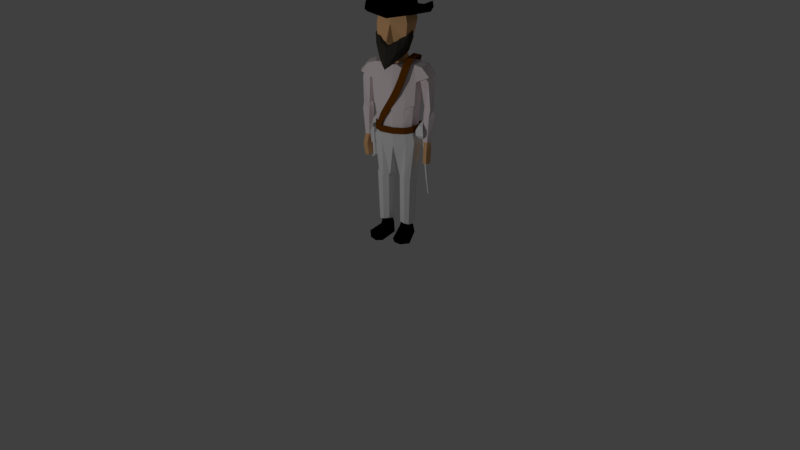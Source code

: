 # Source: cowboy.blend  (saved by Blender 2.77.0; exported with 4.5.12 LTS)
import bpy
from mathutils import Matrix  # noqa: F401  (used for matrix-valued properties, if any)

bpy.ops.wm.read_factory_settings(use_empty=True)
scene = bpy.context.scene
scene.name = 'Scene'

# ---- collections
col_collection_1 = bpy.data.collections.new('Collection 1'); scene.collection.children.link(col_collection_1)

# ---- materials (node trees are filled in below, after node groups)
mat_vest = bpy.data.materials.new('Vest')
mat_vest.alpha_threshold = 0.0
mat_vest.use_transparent_shadow = False
mat_vest.diffuse_color = (0.8971, 0.7892, 0.8137, 1.0)
mat_vest.roughness = 0.5
mat_vest.specular_intensity = 0.0
mat_skin = bpy.data.materials.new('Skin')
mat_skin.alpha_threshold = 0.0
mat_skin.use_transparent_shadow = False
mat_skin.diffuse_color = (0.814, 0.4642, 0.2177, 1.0)
mat_skin.roughness = 0.5
mat_skin.specular_intensity = 0.0
mat_beard = bpy.data.materials.new('Beard')
mat_beard.alpha_threshold = 0.0
mat_beard.use_transparent_shadow = False
mat_beard.diffuse_color = (0.04696, 0.04399, 0.03575, 1.0)
mat_beard.roughness = 0.5
mat_beard.specular_intensity = 0.0
mat_hat = bpy.data.materials.new('Hat')
mat_hat.alpha_threshold = 0.0
mat_hat.use_transparent_shadow = False
mat_hat.diffuse_color = (0.0, 0.0, 0.0, 1.0)
mat_hat.roughness = 0.5
mat_hat.specular_intensity = 0.0
mat_belt = bpy.data.materials.new('Belt')
mat_belt.alpha_threshold = 0.0
mat_belt.use_transparent_shadow = False
mat_belt.diffuse_color = (0.1626, 0.0481, 0.0, 1.0)
mat_belt.roughness = 0.5
mat_belt.specular_intensity = 0.0
mat_sabre = bpy.data.materials.new('Sabre')
mat_sabre.alpha_threshold = 0.0
mat_sabre.use_transparent_shadow = False
mat_sabre.diffuse_color = (0.9551, 0.9551, 0.9551, 1.0)
mat_sabre.roughness = 0.5
mat_gun = bpy.data.materials.new('Gun')
mat_gun.alpha_threshold = 0.0
mat_gun.use_transparent_shadow = False
mat_gun.roughness = 0.5
mat_pants = bpy.data.materials.new('Pants')
mat_pants.alpha_threshold = 0.0
mat_pants.use_transparent_shadow = False
mat_pants.diffuse_color = (0.7743, 0.7743, 0.7743, 1.0)
mat_pants.roughness = 0.5
mat_pants.specular_intensity = 0.0
mat_boots = bpy.data.materials.new('Boots')
mat_boots.alpha_threshold = 0.0
mat_boots.use_transparent_shadow = False
mat_boots.diffuse_color = (0.0, 0.0, 0.0, 1.0)
mat_boots.roughness = 0.5
mat_boots.specular_intensity = 0.0

# ---- material node trees

# ---- world
world_world = bpy.data.worlds.new('World'); scene.world = world_world
world_world.color = (0.05088, 0.05088, 0.05088)
world_world.use_sun_shadow = False
world_world.sun_shadow_jitter_overblur = 0.0
world_world.cycles.sampling_method = 'MANUAL'

# ---- cameras
cam_camera = bpy.data.cameras.new('Camera')
cam_camera.clip_end = 100.0
cam_camera.lens = 35.0
cam_camera.sensor_width = 32.0
cam_camera.sensor_height = 18.0
cam_camera.ortho_scale = 7.314
cam_camera.dof.focus_distance = 0.0
cam_camera.dof.aperture_fstop = 128.0

# ---- lights
light_lamp = bpy.data.lights.new('Lamp', 'POINT')
light_lamp.transmission_factor = 0.0
light_lamp.cutoff_distance = 30.0
light_lamp.energy = 800.0
light_lamp.shadow_buffer_clip_start = 1.001
light_lamp.shadow_soft_size = 0.1
light_lamp.shadow_maximum_resolution = 0.006
light_lamp.use_absolute_resolution = True

# ---- meshes
me_plane_001 = bpy.data.meshes.new('Plane.001')
me_plane_001.from_pydata([], [], [])
me_plane_001.use_remesh_preserve_volume = False
me_plane_001.use_remesh_preserve_attributes = False
me_plane_001.use_mirror_vertex_groups = False
me_plane_001.update()
me_plane_002 = bpy.data.meshes.new('Plane.002')
me_plane_002.from_pydata([(0.0, 0.0, 0.0)], [], [])
me_plane_002.use_remesh_preserve_volume = False
me_plane_002.use_remesh_preserve_attributes = False
me_plane_002.use_mirror_vertex_groups = False
me_plane_002.update()
me_cube_013 = bpy.data.meshes.new('Cube.013')
me_cube_013.from_pydata([(0.1826, 0.2798, 0.5182), (0.2185, -0.2721, 0.5182), (0.4422, 0.006315, 0.5164), (0.3882, -0.2047, 0.518), (0.3832, 0.2136, 0.5288), (0.2129, 0.006793, -0.08178), (0.1771, -0.2283, -0.04474), (0.2053, 0.1916, -0.02442), (0.3983, 0.006793, -0.03925), (0.3514, 0.1645, -0.02869), (0.3166, -0.1432, -0.05072), (-0.1826, 0.2798, 0.5182), (-0.2185, -0.2721, 0.5182), (4.927e-09, 0.006316, 0.5513), (-0.4422, 0.006315, 0.5164), (-0.3882, -0.2047, 0.518), (-0.3832, 0.2136, 0.5288), (4.673e-09, 0.2798, 0.5513), (5.221e-09, -0.309, 0.5513), (-0.2129, 0.006793, -0.08178), (-0.1771, -0.2283, -0.04474), (-0.2053, 0.1916, -0.02442), (-0.3983, 0.006793, -0.03925), (5.828e-09, 0.006793, -0.08178), (-0.3514, 0.1645, -0.02869), (-0.3166, -0.1432, -0.05072), (5.552e-09, 0.2312, -0.03476), (6.006e-09, -0.257, -0.03475)], [], [(17, 0, 7, 26), (3, 1, 6, 10), (23, 26, 7, 5), (27, 23, 5, 6), (4, 2, 8, 9), (6, 5, 8, 10), (5, 7, 9, 8), (1, 18, 27, 6), (2, 3, 10, 8), (0, 4, 9, 7), (17, 26, 21, 11), (15, 25, 20, 12), (23, 19, 21, 26), (27, 20, 19, 23), (18, 27, 23, 13), (16, 24, 22, 14), (20, 25, 22, 19), (19, 22, 24, 21), (12, 20, 27, 18), (14, 22, 25, 15), (11, 21, 24, 16), (13, 23, 26, 17)])
me_cube_013.materials.append(mat_vest)
me_cube_013.use_remesh_preserve_volume = False
me_cube_013.use_remesh_preserve_attributes = False
me_cube_013.use_mirror_vertex_groups = False
me_cube_013.update()
me_cube_012 = bpy.data.meshes.new('Cube.012')
me_cube_012.from_pydata([(0.3664, -0.1959, 0.7462), (0.3947, 0.1625, 0.7379), (0.1542, 0.03765, 0.7841), (0.4278, 0.0005692, 0.7794), (0.2208, 0.2282, 0.753), (0.2119, -0.2242, 0.753), (0.2293, 0.03765, 0.7916), (0.3832, 0.2142, 0.01997), (0.3882, -0.2041, 0.009146), (0.4422, 0.006961, 0.05333), (0.2185, -0.2715, -0.05774), (0.1826, 0.2804, -0.05774), (0.4115, 0.2242, 0.4536), (0.4167, -0.2136, 0.4422), (0.4747, 0.007258, 0.4705), (0.2191, -0.2841, 0.4636), (0.1815, 0.2934, 0.4636), (0.546, -0.006727, 0.735), (0.5133, -0.1891, 0.6992), (0.5328, 0.1587, 0.7046), (0.6391, 0.1606, 0.5207), (0.6484, -0.1857, 0.5358), (0.7227, 0.003452, 0.5385), (-3.016e-08, -0.2524, 0.7256), (-3.039e-08, 0.2282, 0.7256), (-0.3664, -0.1959, 0.7462), (-0.3947, 0.1625, 0.7379), (-0.1542, 0.03765, 0.7841), (-0.4278, 0.0005692, 0.7794), (-0.2208, 0.2282, 0.753), (-0.2119, -0.2242, 0.753), (-0.2293, 0.03765, 0.7916), (-2.862e-08, -0.3084, -0.07962), (-2.889e-08, 0.2804, -0.07962), (-0.3832, 0.2142, -0.001389), (-0.3882, -0.2041, -0.01221), (-0.4422, 0.006961, 0.05333), (-0.2185, -0.2715, -0.04553), (-0.1826, 0.2804, -0.04554), (-2.963e-08, -0.3227, 0.4619), (-2.992e-08, 0.2934, 0.4619), (-0.4115, 0.2242, 0.4536), (-0.4167, -0.2136, 0.4422), (-0.4747, 0.007258, 0.4705), (-0.2191, -0.2841, 0.4636), (-0.1815, 0.2934, 0.4636), (-0.546, -0.006727, 0.735), (-0.5133, -0.1891, 0.6992), (-0.5328, 0.1587, 0.7046), (-0.6391, 0.1606, 0.5207), (-0.6484, -0.1857, 0.5358), (-0.7227, 0.003452, 0.5385)], [], [(6, 4, 24, 2), (5, 6, 2, 23), (0, 3, 6, 5), (3, 1, 4, 6), (40, 16, 11, 33), (13, 15, 10, 8), (12, 14, 9, 7), (15, 39, 32, 10), (14, 13, 8, 9), (16, 12, 7, 11), (4, 1, 12, 16), (3, 0, 18, 17), (5, 23, 39, 15), (12, 1, 19, 20), (0, 5, 15, 13), (24, 4, 16, 40), (17, 18, 21, 22), (19, 17, 22, 20), (0, 13, 21, 18), (14, 12, 20, 22), (13, 14, 22, 21), (1, 3, 17, 19), (31, 27, 24, 29), (30, 23, 27, 31), (25, 30, 31, 28), (28, 31, 29, 26), (40, 33, 38, 45), (42, 35, 37, 44), (41, 34, 36, 43), (44, 37, 32, 39), (43, 36, 35, 42), (45, 38, 34, 41), (29, 45, 41, 26), (28, 46, 47, 25), (30, 44, 39, 23), (41, 49, 48, 26), (25, 42, 44, 30), (24, 40, 45, 29), (46, 51, 50, 47), (48, 49, 51, 46), (25, 47, 50, 42), (43, 51, 49, 41), (42, 50, 51, 43), (26, 48, 46, 28), (34, 38, 35, 36), (38, 33, 37, 35), (33, 11, 32, 37), (32, 11, 7, 10), (10, 7, 9, 8)])
me_cube_012.materials.append(mat_vest)
me_cube_012.use_remesh_preserve_volume = False
me_cube_012.use_remesh_preserve_attributes = False
me_cube_012.use_mirror_vertex_groups = False
me_cube_012.update()
me_cube_015 = bpy.data.meshes.new('Cube.015')
me_cube_015.from_pydata([(0.06508, -0.1911, 0.06473), (0.03924, 0.1442, 0.05503), (0.02892, -0.007345, 0.0932), (0.02982, 0.2018, -0.2123), (-0.01655, -0.1535, -0.1583), (0.04588, -0.001088, -0.1953), (-0.1116, -0.01417, 0.04127), (-0.0786, -0.1456, 0.01006), (-0.09714, 0.1205, 0.01379), (-0.1465, 0.1219, -0.1624), (-0.1554, -0.143, -0.1488), (-0.2176, -0.004648, -0.1504), (-0.07042, -0.05582, -0.6492), (-0.03985, 0.004073, -0.6389), (-0.03061, 0.08779, -0.6549), (-0.1679, -0.08608, -0.6558), (-0.2034, 0.002803, -0.6588), (-0.1301, 0.09063, -0.6677)], [], [(2, 6, 7, 0), (3, 9, 8, 1), (6, 11, 10, 7), (8, 9, 11, 6), (0, 7, 10, 4), (11, 16, 15, 10), (4, 12, 13, 5), (1, 8, 6, 2), (10, 15, 12, 4), (9, 17, 16, 11), (3, 14, 17, 9), (5, 13, 14, 3), (1, 2, 5, 3), (2, 0, 4, 5), (15, 16, 17, 12), (13, 12, 17, 14)])
_uv = me_cube_015.uv_layers.new(name='UVMap')
_uv.uv.foreach_set('vector', [0.5199, 0.01889, 0.5199, 0.4652, 0.9662, 0.4652, 0.9662, 0.01889, 0.5199, 0.01889, 0.5199, 0.4652, 0.9662, 0.4652, 0.9662, 0.01889, 0.5199, 0.01889, 0.5199, 0.4652, 0.9662, 0.4652, 0.9662, 0.01889, 0.5199, 0.01889, 0.5199, 0.4652, 0.9662, 0.4652, 0.9662, 0.01889, 0.5199, 0.01889, 0.5199, 0.4652, 0.9662, 0.4652, 0.9662, 0.01889, 0.5199, 0.01889, 0.5199, 0.4652, 0.9662, 0.4652, 0.9662, 0.01889, 0.5199, 0.01889, 0.5199, 0.4652, 0.9662, 0.4652, 0.9662, 0.01889, 0.5199, 0.01889, 0.5199, 0.4652, 0.9662, 0.4652, 0.9662, 0.01889, 0.5199, 0.01889, 0.5199, 0.4652, 0.9662, 0.4652, 0.9662, 0.01889, 0.5199, 0.01889, 0.5199, 0.4652, 0.9662, 0.4652, 0.9662, 0.01889, 0.5199, 0.01889, 0.5199, 0.4652, 0.9662, 0.4652, 0.9662, 0.01889, 0.5199, 0.01889, 0.5199, 0.4652, 0.9662, 0.4652, 0.9662, 0.01889, 0.9662, 0.01889, 0.9662, 0.01889, 0.5199, 0.01889, 0.5199, 0.01889, 0.9662, 0.01889, 0.5199, 0.01889, 0.5199, 0.01889, 0.5199, 0.01889, 0.5199, 0.4652, 0.9662, 0.4652, 0.5199, 0.4652, 0.9662, 0.4652, 0.5199, 0.4652, 0.9662, 0.4652, 0.9662, 0.4652, 0.9662, 0.4652])
me_cube_015.materials.append(mat_vest)
me_cube_015.use_remesh_preserve_volume = False
me_cube_015.use_remesh_preserve_attributes = False
me_cube_015.use_mirror_vertex_groups = False
me_cube_015.update()
me_cube_014 = bpy.data.meshes.new('Cube.014')
me_cube_014.from_pydata([(0.03865, -0.03077, 0.01171), (0.07642, 0.005732, 0.02617), (0.05061, 0.08945, 0.009562), (-0.06467, -0.08379, 0.01341), (-0.09967, 0.003831, -0.002927), (-0.05558, 0.09758, 0.01049), (0.04211, -0.09575, -0.5898), (0.07794, -0.02405, -0.5887), (0.05884, 0.052, -0.6016), (-0.02534, -0.1047, -0.5972), (-0.06584, -0.02436, -0.5841), (-0.01858, 0.05945, -0.5967), (0.09593, 0.007567, -0.1285), (0.04449, -0.09851, -0.13), (-0.05234, -0.1117, -0.1406), (-0.1288, 0.00675, -0.1342), (-0.04264, 0.1311, -0.1402), (0.06851, 0.1201, -0.1472)], [], [(14, 9, 6, 13), (13, 6, 7, 12), (16, 11, 10, 15), (12, 7, 8, 17), (17, 8, 11, 16), (15, 10, 9, 14), (4, 15, 14, 3), (2, 17, 16, 5), (1, 12, 17, 2), (5, 16, 15, 4), (0, 13, 12, 1), (3, 14, 13, 0), (7, 6, 11, 8), (10, 11, 6, 9), (1, 2, 5, 0), (4, 3, 0, 5)])
_uv = me_cube_014.uv_layers.new(name='UVMap')
_uv.uv.foreach_set('vector', [0.5199, 0.01889, 0.5199, 0.4652, 0.9662, 0.4652, 0.9662, 0.01889, 0.5199, 0.01889, 0.5199, 0.4652, 0.9662, 0.4652, 0.9662, 0.01889, 0.5199, 0.01889, 0.5199, 0.4652, 0.9662, 0.4652, 0.9662, 0.01889, 0.5199, 0.01889, 0.5199, 0.4652, 0.9662, 0.4652, 0.9662, 0.01889, 0.5199, 0.01889, 0.5199, 0.4652, 0.9662, 0.4652, 0.9662, 0.01889, 0.5199, 0.01889, 0.5199, 0.4652, 0.9662, 0.4652, 0.9662, 0.01889, 0.5199, 0.01889, 0.5199, 0.4652, 0.9662, 0.4652, 0.9662, 0.01889, 0.5199, 0.01889, 0.5199, 0.4652, 0.9662, 0.4652, 0.9662, 0.01889, 0.5199, 0.01889, 0.5199, 0.4652, 0.9662, 0.4652, 0.9662, 0.01889, 0.5199, 0.01889, 0.5199, 0.4652, 0.9662, 0.4652, 0.9662, 0.01889, 0.5199, 0.01889, 0.5199, 0.4652, 0.9662, 0.4652, 0.9662, 0.01889, 0.5199, 0.01889, 0.5199, 0.4652, 0.9662, 0.4652, 0.9662, 0.01889, 0.5199, 0.4652, 0.5199, 0.4652, 0.9662, 0.4652, 0.9662, 0.4652, 0.9662, 0.4652, 0.5199, 0.4652, 0.5199, 0.4652, 0.5199, 0.4652, 0.5199, 0.01889, 0.9662, 0.01889, 0.9662, 0.01889, 0.5199, 0.01889, 0.9662, 0.01889, 0.5199, 0.01889, 0.5199, 0.01889, 0.5199, 0.01889])
me_cube_014.materials.append(mat_vest)
me_cube_014.use_remesh_preserve_volume = False
me_cube_014.use_remesh_preserve_attributes = False
me_cube_014.use_mirror_vertex_groups = False
me_cube_014.update()
me_cube_004 = bpy.data.meshes.new('Cube.004')
me_cube_004.from_pydata([(0.03607, -0.06822, 0.01832), (0.0719, 0.003473, 0.01942), (0.0528, 0.07952, 0.006506), (-0.03138, -0.07715, 0.01094), (-0.07188, 0.003163, 0.02401), (-0.02462, 0.08698, 0.01139), (0.01981, -0.1287, -0.1477), (0.05586, 0.002788, -0.1403), (0.03421, 0.1033, -0.1296), (-0.04699, -0.1456, -0.1556), (-0.08798, 0.002864, -0.1412), (-0.04314, 0.1182, -0.1273), (0.03607, -0.08822, -0.3853), (0.07213, 0.001544, -0.3808), (0.0535, 0.09676, -0.3617), (-0.03072, -0.09956, -0.3928), (-0.07171, 0.001616, -0.3817), (-0.02392, 0.1072, -0.36)], [], [(4, 10, 9, 3), (2, 8, 11, 5), (10, 16, 15, 9), (8, 14, 17, 11), (0, 6, 7, 1), (3, 9, 6, 0), (5, 11, 10, 4), (1, 7, 8, 2), (13, 16, 17, 14), (12, 15, 16, 13), (6, 12, 13, 7), (9, 15, 12, 6), (11, 17, 16, 10), (7, 13, 14, 8), (1, 4, 3, 0), (2, 5, 4, 1)])
_uv = me_cube_004.uv_layers.new(name='UVMap')
_uv.uv.foreach_set('vector', [0.5199, 0.01889, 0.5199, 0.4652, 0.9662, 0.4652, 0.9662, 0.01889, 0.5199, 0.01889, 0.5199, 0.4652, 0.9662, 0.4652, 0.9662, 0.01889, 0.5199, 0.01889, 0.5199, 0.4652, 0.9662, 0.4652, 0.9662, 0.01889, 0.5199, 0.01889, 0.5199, 0.4652, 0.9662, 0.4652, 0.9662, 0.01889, 0.5199, 0.01889, 0.5199, 0.4652, 0.9662, 0.4652, 0.9662, 0.01889, 0.5199, 0.01889, 0.5199, 0.4652, 0.9662, 0.4652, 0.9662, 0.01889, 0.5199, 0.01889, 0.5199, 0.4652, 0.9662, 0.4652, 0.9662, 0.01889, 0.5199, 0.01889, 0.5199, 0.4652, 0.9662, 0.4652, 0.9662, 0.01889, 0.5199, 0.01889, 0.5199, 0.4652, 0.9662, 0.4652, 0.9662, 0.01889, 0.5199, 0.01889, 0.5199, 0.4652, 0.9662, 0.4652, 0.9662, 0.01889, 0.5199, 0.01889, 0.5199, 0.4652, 0.9662, 0.4652, 0.9662, 0.01889, 0.5199, 0.01889, 0.5199, 0.4652, 0.9662, 0.4652, 0.9662, 0.01889, 0.5199, 0.01889, 0.5199, 0.4652, 0.9662, 0.4652, 0.9662, 0.01889, 0.5199, 0.01889, 0.5199, 0.4652, 0.9662, 0.4652, 0.9662, 0.01889, 0.9662, 0.01889, 0.5199, 0.01889, 0.9662, 0.01889, 0.9662, 0.01889, 0.5199, 0.01889, 0.9662, 0.01889, 0.9662, 0.01889, 0.9662, 0.01889])
me_cube_004.materials.append(mat_skin)
me_cube_004.use_remesh_preserve_volume = False
me_cube_004.use_remesh_preserve_attributes = False
me_cube_004.use_mirror_vertex_groups = False
me_cube_004.update()
me_cube_011 = bpy.data.meshes.new('Cube.011')
me_cube_011.from_pydata([(-0.1171, -0.1861, 0.07708), (-0.09059, 0.149, 0.06407), (-0.05955, -0.001924, 0.1052), (-0.06155, 0.2024, -0.2028), (-0.01927, -0.152, -0.1399), (-0.03025, -0.0001912, -0.1837), (0.06085, -0.009397, 0.0639), (0.03024, -0.1414, 0.03241), (0.04846, 0.1248, 0.03332), (0.1106, 0.1236, -0.1387), (0.1185, -0.1412, -0.1204), (0.1806, -0.002748, -0.1196), (0.04319, -0.03858, -0.6338), (0.005424, -0.00186, -0.6199), (0.03123, 0.08158, -0.6378), (0.1465, -0.09157, -0.6313), (0.1815, -0.004217, -0.649), (0.1374, 0.08974, -0.637)], [], [(2, 0, 7, 6), (3, 1, 8, 9), (6, 7, 10, 11), (8, 6, 11, 9), (0, 4, 10, 7), (11, 10, 15, 16), (4, 5, 13, 12), (1, 2, 6, 8), (10, 4, 12, 15), (9, 11, 16, 17), (3, 9, 17, 14), (5, 3, 14, 13), (1, 3, 5, 2), (2, 5, 4, 0)])
_uv = me_cube_011.uv_layers.new(name='UVMap')
_uv.uv.foreach_set('vector', [0.5199, 0.01889, 0.9662, 0.01889, 0.9662, 0.4652, 0.5199, 0.4652, 0.5199, 0.01889, 0.9662, 0.01889, 0.9662, 0.4652, 0.5199, 0.4652, 0.5199, 0.01889, 0.9662, 0.01889, 0.9662, 0.4652, 0.5199, 0.4652, 0.5199, 0.01889, 0.9662, 0.01889, 0.9662, 0.4652, 0.5199, 0.4652, 0.5199, 0.01889, 0.9662, 0.01889, 0.9662, 0.4652, 0.5199, 0.4652, 0.5199, 0.01889, 0.9662, 0.01889, 0.9662, 0.4652, 0.5199, 0.4652, 0.5199, 0.01889, 0.9662, 0.01889, 0.9662, 0.4652, 0.5199, 0.4652, 0.5199, 0.01889, 0.9662, 0.01889, 0.9662, 0.4652, 0.5199, 0.4652, 0.5199, 0.01889, 0.9662, 0.01889, 0.9662, 0.4652, 0.5199, 0.4652, 0.5199, 0.01889, 0.9662, 0.01889, 0.9662, 0.4652, 0.5199, 0.4652, 0.5199, 0.01889, 0.9662, 0.01889, 0.9662, 0.4652, 0.5199, 0.4652, 0.5199, 0.01889, 0.9662, 0.01889, 0.9662, 0.4652, 0.5199, 0.4652, 0.9662, 0.01889, 0.5199, 0.01889, 0.5199, 0.01889, 0.9662, 0.01889, 0.9662, 0.01889, 0.5199, 0.01889, 0.5199, 0.01889, 0.5199, 0.01889])
me_cube_011.materials.append(mat_vest)
me_cube_011.use_remesh_preserve_volume = False
me_cube_011.use_remesh_preserve_attributes = False
me_cube_011.use_mirror_vertex_groups = False
me_cube_011.update()
me_cube_000 = bpy.data.meshes.new('Cube.000')
me_cube_000.from_pydata([(-0.05135, -0.03664, 0.0416), (-0.08912, -0.0001376, 0.04706), (-0.06331, 0.08358, 0.03045), (0.05196, -0.08966, 0.0343), (0.08696, -0.002039, 0.01796), (0.04288, 0.09172, 0.04038), (-0.05481, -0.1016, -0.5689), (-0.09064, -0.02992, -0.5678), (-0.07154, 0.04613, -0.5807), (0.01264, -0.1106, -0.5763), (0.05313, -0.03023, -0.5632), (0.00588, 0.05358, -0.5758), (-0.1086, 0.001697, -0.1076), (-0.05719, -0.1044, -0.1091), (0.03964, -0.1176, -0.1197), (0.1161, 0.0008803, -0.1134), (0.02994, 0.1253, -0.1193), (-0.08121, 0.1142, -0.1263)], [], [(14, 13, 6, 9), (13, 12, 7, 6), (16, 15, 10, 11), (12, 17, 8, 7), (17, 16, 11, 8), (15, 14, 9, 10), (4, 3, 14, 15), (2, 5, 16, 17), (1, 2, 17, 12), (5, 4, 15, 16), (0, 1, 12, 13), (3, 0, 13, 14), (7, 8, 11, 6), (10, 9, 6, 11), (3, 4, 5, 0), (1, 0, 5, 2)])
_uv = me_cube_000.uv_layers.new(name='UVMap')
_uv.uv.foreach_set('vector', [0.5199, 0.01889, 0.9662, 0.01889, 0.9662, 0.4652, 0.5199, 0.4652, 0.5199, 0.01889, 0.9662, 0.01889, 0.9662, 0.4652, 0.5199, 0.4652, 0.5199, 0.01889, 0.9662, 0.01889, 0.9662, 0.4652, 0.5199, 0.4652, 0.5199, 0.01889, 0.9662, 0.01889, 0.9662, 0.4652, 0.5199, 0.4652, 0.5199, 0.01889, 0.9662, 0.01889, 0.9662, 0.4652, 0.5199, 0.4652, 0.5199, 0.01889, 0.9662, 0.01889, 0.9662, 0.4652, 0.5199, 0.4652, 0.5199, 0.01889, 0.9662, 0.01889, 0.9662, 0.4652, 0.5199, 0.4652, 0.5199, 0.01889, 0.9662, 0.01889, 0.9662, 0.4652, 0.5199, 0.4652, 0.5199, 0.01889, 0.9662, 0.01889, 0.9662, 0.4652, 0.5199, 0.4652, 0.5199, 0.01889, 0.9662, 0.01889, 0.9662, 0.4652, 0.5199, 0.4652, 0.5199, 0.01889, 0.9662, 0.01889, 0.9662, 0.4652, 0.5199, 0.4652, 0.5199, 0.01889, 0.9662, 0.01889, 0.9662, 0.4652, 0.5199, 0.4652, 0.5199, 0.4652, 0.9662, 0.4652, 0.9662, 0.4652, 0.5199, 0.4652, 0.9662, 0.4652, 0.5199, 0.4652, 0.5199, 0.4652, 0.5199, 0.4652, 0.5199, 0.01889, 0.9662, 0.01889, 0.5199, 0.01889, 0.9662, 0.01889, 0.5199, 0.01889, 0.9662, 0.01889, 0.9662, 0.01889, 0.9662, 0.01889])
me_cube_000.materials.append(mat_vest)
me_cube_000.use_remesh_preserve_volume = False
me_cube_000.use_remesh_preserve_attributes = False
me_cube_000.use_mirror_vertex_groups = False
me_cube_000.update()
me_cube_021 = bpy.data.meshes.new('Cube.021')
me_cube_021.from_pydata([(-0.04224, -0.0638, 0.03804), (-0.07808, 0.007894, 0.02062), (-0.05897, 0.08395, 0.007705), (0.02521, -0.07273, 0.01214), (0.0657, 0.007585, 0.02521), (0.01845, 0.0914, 0.03111), (-0.02598, -0.1243, -0.1465), (-0.06204, 0.00721, -0.1391), (-0.04039, 0.1077, -0.1284), (0.04081, -0.1412, -0.1544), (0.0818, 0.007285, -0.14), (0.03696, 0.1227, -0.1261), (-0.04224, -0.0838, -0.3841), (-0.0783, 0.005966, -0.4017), (-0.05968, 0.1012, -0.3605), (0.02455, -0.09514, -0.3916), (0.06554, 0.006037, -0.4026), (0.01774, 0.1116, -0.3588)], [], [(4, 3, 9, 10), (2, 5, 11, 8), (10, 9, 15, 16), (8, 11, 17, 14), (0, 1, 7, 6), (3, 0, 6, 9), (5, 4, 10, 11), (1, 2, 8, 7), (13, 14, 17, 16), (12, 13, 16, 15), (6, 7, 13, 12), (9, 6, 12, 15), (11, 10, 16, 17), (7, 8, 14, 13), (2, 1, 4, 5), (1, 0, 3, 4)])
_uv = me_cube_021.uv_layers.new(name='UVMap')
_uv.uv.foreach_set('vector', [0.5199, 0.01889, 0.9662, 0.01889, 0.9662, 0.4652, 0.5199, 0.4652, 0.5199, 0.01889, 0.9662, 0.01889, 0.9662, 0.4652, 0.5199, 0.4652, 0.5199, 0.01889, 0.9662, 0.01889, 0.9662, 0.4652, 0.5199, 0.4652, 0.5199, 0.01889, 0.9662, 0.01889, 0.9662, 0.4652, 0.5199, 0.4652, 0.5199, 0.01889, 0.9662, 0.01889, 0.9662, 0.4652, 0.5199, 0.4652, 0.5199, 0.01889, 0.9662, 0.01889, 0.9662, 0.4652, 0.5199, 0.4652, 0.5199, 0.01889, 0.9662, 0.01889, 0.9662, 0.4652, 0.5199, 0.4652, 0.5199, 0.01889, 0.9662, 0.01889, 0.9662, 0.4652, 0.5199, 0.4652, 0.5199, 0.01889, 0.9662, 0.01889, 0.9662, 0.4652, 0.5199, 0.4652, 0.5199, 0.01889, 0.9662, 0.01889, 0.9662, 0.4652, 0.5199, 0.4652, 0.5199, 0.01889, 0.9662, 0.01889, 0.9662, 0.4652, 0.5199, 0.4652, 0.5199, 0.01889, 0.9662, 0.01889, 0.9662, 0.4652, 0.5199, 0.4652, 0.5199, 0.01889, 0.9662, 0.01889, 0.9662, 0.4652, 0.5199, 0.4652, 0.5199, 0.01889, 0.9662, 0.01889, 0.9662, 0.4652, 0.5199, 0.4652, 0.5199, 0.01889, 0.5199, 0.01889, 0.9662, 0.01889, 0.9662, 0.01889, 0.5199, 0.01889, 0.9662, 0.01889, 0.9662, 0.01889, 0.9662, 0.01889])
me_cube_021.materials.append(mat_skin)
me_cube_021.use_remesh_preserve_volume = False
me_cube_021.use_remesh_preserve_attributes = False
me_cube_021.use_mirror_vertex_groups = False
me_cube_021.update()
me_cube_001 = bpy.data.meshes.new('Cube.001')
me_cube_001.from_pydata([(0.1679, -0.3171, 0.1999), (0.2465, -0.2992, 0.9369), (0.1198, 0.1188, 0.2405), (0.2023, 0.2834, 0.9406), (0.1958, 0.2969, 0.4989), (0.2738, 6.884e-06, 0.9841), (0.263, -0.3171, 0.4244), (0.1039, -0.0566, 0.213), (0.2455, -0.02358, 0.4173), (0.2416, 0.3232, 0.7407), (0.2805, -0.2992, 0.7365), (0.3182, -0.007476, 0.7605), (0.0759, -0.405, 0.4321), (0.2042, -0.07237, -0.06856), (0.2108, 0.1251, -0.07292), (-0.1679, -0.3171, 0.1999), (-0.2465, -0.2992, 0.9369), (-0.1198, 0.1188, 0.2405), (-0.2023, 0.2834, 0.9406), (-3.798e-09, 0.255, 1.046), (-0.1958, 0.2969, 0.4989), (-8.554e-10, 0.2055, 0.2159), (-0.2738, 6.884e-06, 0.9841), (-0.263, -0.3171, 0.4244), (-0.1039, -0.0566, 0.213), (-3.381e-09, -0.3081, 1.001), (-3.52e-10, -0.3171, 0.142), (-3.782e-09, 7.525e-06, 1.075), (-4.059e-10, -0.1275, 0.1322), (-1.216e-09, -0.4496, 0.4048), (-0.2455, -0.02358, 0.4173), (-2.093e-09, 0.4034, 0.5413), (-0.2416, 0.3232, 0.7407), (-0.2805, -0.2992, 0.7365), (-2.461e-09, -0.3855, 0.7503), (-0.3182, -0.007476, 0.7605), (-2.786e-09, 0.4513, 0.7319), (-1.353e-09, -0.549, 0.4569), (-3.444e-09, 0.4113, 0.9244), (-1.523e-09, 0.3516, 0.3863), (-0.0759, -0.405, 0.4321), (-0.2042, -0.07237, -0.06856), (-0.2108, 0.1251, -0.07292), (1.788e-10, 0.2047, -0.07788), (3.656e-10, -0.1481, -0.08431)], [], [(9, 36, 38, 3), (8, 6, 0, 7), (21, 2, 14, 43), (1, 5, 27, 25), (5, 3, 19, 27), (26, 28, 7, 0), (6, 29, 26, 0), (12, 34, 37), (4, 8, 7, 2), (9, 11, 8, 4), (11, 10, 6, 8), (36, 9, 4, 31), (3, 38, 19), (5, 1, 10, 11), (3, 5, 11, 9), (1, 25, 34, 10), (6, 12, 29), (21, 39, 2), (4, 2, 39, 31), (6, 10, 34, 12), (12, 37, 29), (44, 43, 14, 13), (2, 7, 13, 14), (7, 28, 44, 13), (32, 18, 38, 36), (30, 24, 15, 23), (21, 43, 42, 17), (16, 25, 27, 22), (22, 27, 19, 18), (26, 15, 24, 28), (23, 15, 26, 29), (40, 37, 34), (20, 17, 24, 30), (32, 20, 30, 35), (35, 30, 23, 33), (36, 31, 20, 32), (18, 19, 38), (22, 35, 33, 16), (18, 32, 35, 22), (16, 33, 34, 25), (23, 29, 40), (21, 17, 39), (20, 31, 39, 17), (23, 40, 34, 33), (40, 29, 37), (44, 41, 42, 43), (17, 42, 41, 24), (24, 41, 44, 28)])
_uv = me_cube_001.uv_layers.new(name='UVMap')
_uv.uv.foreach_set('vector', [0.8589, 0.8499, 0.9545, 0.893, 0.9144, 0.9432, 0.8583, 0.906, 0.8304, 0.7566, 0.7543, 0.7379, 0.7744, 0.6797, 0.8538, 0.6864, 0.9536, 0.6822, 0.9119, 0.726, 0.9119, 0.726, 0.9536, 0.6822, 0.73, 0.8589, 0.7857, 0.8936, 0.7668, 0.9729, 0.6734, 0.9174, 0.7857, 0.8936, 0.8583, 0.906, 0.8627, 0.9698, 0.7668, 0.9729, 0.7702, 0.6198, 0.8733, 0.6318, 0.8538, 0.6864, 0.7744, 0.6797, 0.7543, 0.7379, 0.6801, 0.6762, 0.7702, 0.6198, 0.7744, 0.6797, 0.702, 0.7155, 0.3999, 0.3954, 0.6497, 0.6932, 0.89, 0.7807, 0.8304, 0.7566, 0.8538, 0.6864, 0.9119, 0.726, 0.8589, 0.8499, 0.8155, 0.8377, 0.8304, 0.7566, 0.89, 0.7807, 0.8155, 0.8377, 0.7442, 0.8139, 0.7543, 0.7379, 0.8304, 0.7566, 0.9545, 0.893, 0.8589, 0.8499, 0.89, 0.7807, 0.9817, 0.8096, 0.8583, 0.906, 0.9144, 0.9432, 0.8627, 0.9698, 0.7857, 0.8936, 0.73, 0.8589, 0.7442, 0.8139, 0.8155, 0.8377, 0.8583, 0.906, 0.7857, 0.8936, 0.8155, 0.8377, 0.8589, 0.8499, 0.4773, 0.6722, -0.1087, 0.8127, -0.1171, 0.2912, 0.6109, 0.2238, 0.7543, 0.7379, 0.702, 0.7155, 0.6801, 0.6762, 0.9536, 0.6822, 0.9817, 0.7445, 0.9119, 0.726, 0.89, 0.7807, 0.9119, 0.726, 0.9817, 0.7445, 0.9817, 0.8096, 0.5821, -0.4875, 0.6109, 0.2238, -0.1171, 0.2912, 0.1009, -0.5031, 0.702, 0.7155, 0.6497, 0.6932, 0.6801, 0.6762, 0.8733, 0.6318, 0.9536, 0.6822, 0.9119, 0.726, 0.8538, 0.6864, 0.9119, 0.726, 0.8538, 0.6864, 0.8538, 0.6864, 0.9119, 0.726, 0.8538, 0.6864, 0.8733, 0.6318, 0.8733, 0.6318, 0.8538, 0.6864, 0.8589, 0.8499, 0.8583, 0.906, 0.9144, 0.9432, 0.9545, 0.893, 0.8304, 0.7566, 0.8538, 0.6864, 0.7744, 0.6797, 0.7543, 0.7379, 0.9536, 0.6822, 0.9536, 0.6822, 0.9119, 0.726, 0.9119, 0.726, 0.73, 0.8589, 0.6734, 0.9174, 0.7668, 0.9729, 0.7857, 0.8936, 0.7857, 0.8936, 0.7668, 0.9729, 0.8627, 0.9698, 0.8583, 0.906, 0.7702, 0.6198, 0.7744, 0.6797, 0.8538, 0.6864, 0.8733, 0.6318, 0.7543, 0.7379, 0.7744, 0.6797, 0.7702, 0.6198, 0.6801, 0.6762, 0.702, 0.7155, 0.6497, 0.6932, 0.3999, 0.3954, 0.89, 0.7807, 0.9119, 0.726, 0.8538, 0.6864, 0.8304, 0.7566, 0.8589, 0.8499, 0.89, 0.7807, 0.8304, 0.7566, 0.8155, 0.8377, 0.8155, 0.8377, 0.8304, 0.7566, 0.7543, 0.7379, 0.7442, 0.8139, 0.9545, 0.893, 0.9817, 0.8096, 0.89, 0.7807, 0.8589, 0.8499, 0.8583, 0.906, 0.8627, 0.9698, 0.9144, 0.9432, 0.7857, 0.8936, 0.8155, 0.8377, 0.7442, 0.8139, 0.73, 0.8589, 0.8583, 0.906, 0.8589, 0.8499, 0.8155, 0.8377, 0.7857, 0.8936, 0.4773, 0.6722, 0.6109, 0.2238, -0.1171, 0.2912, -0.1087, 0.8127, 0.7543, 0.7379, 0.6801, 0.6762, 0.702, 0.7155, 0.9536, 0.6822, 0.9119, 0.726, 0.9817, 0.7445, 0.89, 0.7807, 0.9817, 0.8096, 0.9817, 0.7445, 0.9119, 0.726, 0.5821, -0.4875, 0.1009, -0.5031, -0.1171, 0.2912, 0.6109, 0.2238, 0.702, 0.7155, 0.6801, 0.6762, 0.6497, 0.6932, 0.8733, 0.6318, 0.8538, 0.6864, 0.9119, 0.726, 0.9536, 0.6822, 0.9119, 0.726, 0.9119, 0.726, 0.8538, 0.6864, 0.8538, 0.6864, 0.8538, 0.6864, 0.8538, 0.6864, 0.8733, 0.6318, 0.8733, 0.6318])
me_cube_001.materials.append(mat_skin)
me_cube_001.use_remesh_preserve_volume = False
me_cube_001.use_remesh_preserve_attributes = False
me_cube_001.use_mirror_vertex_groups = False
me_cube_001.update()
me_cube_002 = bpy.data.meshes.new('Cube.002')
me_cube_002.from_pydata([(-0.003861, -0.4106, -0.3329), (-0.003544, -0.3134, 0.03024), (0.003016, 0.5692, 0.2257), (0.1587, -0.2536, -0.1628), (0.1932, -0.1637, 0.1848), (0.2392, 0.1342, -0.07861), (0.3038, 0.1444, 0.2677), (0.2483, 0.2561, 0.2837), (0.08161, 0.09064, -0.2013), (0.1341, -0.2362, 0.1057), (0.07789, -0.3317, -0.2684), (-0.002331, -0.1445, 0.1032), (-0.002181, -0.1882, -0.3062), (0.3079, -0.07191, 0.2331), (0.2158, -0.1038, -0.1394), (0.1332, -0.1472, 0.1381), (0.08584, -0.1429, -0.2245), (0.2225, 0.04151, -0.1123), (-0.0006811, 0.0186, -0.2286), (0.3345, 0.07563, 0.2459), (0.09299, 0.002146, -0.199), (-0.003892, -0.3794, -0.104), (0.002813, 0.5157, 0.05047), (0.3056, 0.1793, 0.1585), (0.2206, -0.2015, 0.005085), (0.1593, -0.2977, -0.06832), (0.1714, 0.2819, 0.03928), (0.2968, -0.07517, 0.05536), (0.3041, 0.0747, 0.06056), (-0.002018, -0.08929, 0.1973), (-0.001016, 0.04414, 0.2178), (0.1344, 0.1993, -0.07763), (0.002464, 0.4502, -0.07958), (0.000861, 0.233, -0.1377), (0.003861, -0.4106, -0.3329), (0.003544, -0.3134, 0.03024), (-7.478e-09, 0.1202, -0.2227), (-0.003016, 0.5692, 0.2257), (-0.1587, -0.2536, -0.1628), (-0.1932, -0.1637, 0.1848), (-0.2392, 0.1342, -0.07861), (-0.3038, 0.1444, 0.2677), (-0.2483, 0.2561, 0.2837), (-0.08161, 0.09064, -0.2013), (-0.1341, -0.2362, 0.1057), (-0.07789, -0.3317, -0.2684), (0.002331, -0.1445, 0.1032), (0.00218, -0.1882, -0.3062), (-0.3079, -0.07191, 0.2331), (-0.2158, -0.1038, -0.1394), (-0.1332, -0.1472, 0.1381), (-0.08584, -0.1429, -0.2245), (-0.2225, 0.04151, -0.1123), (0.0006811, 0.0186, -0.2286), (-0.3345, 0.07563, 0.2459), (-0.09299, 0.002146, -0.199), (0.003892, -0.3794, -0.104), (-0.002813, 0.5157, 0.05047), (-0.3056, 0.1793, 0.1585), (-0.2206, -0.2015, 0.005085), (-0.1593, -0.2977, -0.06832), (-0.1714, 0.2819, 0.03928), (-0.2968, -0.07517, 0.05536), (-0.3041, 0.0747, 0.06056), (0.002018, -0.08929, 0.1973), (0.001016, 0.04414, 0.2178), (-8.371e-09, 0.2295, 0.2227), (-8.353e-09, 0.1299, 0.2375), (-0.1344, 0.1993, -0.07763), (-0.002464, 0.4502, -0.07958), (-0.000861, 0.233, -0.1377)], [], [(27, 24, 3, 14), (25, 21, 0, 10), (20, 8, 5, 17), (11, 15, 13, 29), (18, 36, 8, 20), (24, 25, 10, 3), (0, 12, 16, 10), (4, 13, 15, 9), (9, 15, 11, 1), (10, 16, 14, 3), (28, 27, 14, 17), (23, 28, 17, 5), (12, 18, 20, 16), (16, 20, 17, 14), (6, 19, 28, 23), (19, 13, 27, 28), (2, 7, 26, 22), (4, 9, 25, 24), (9, 1, 21, 25), (13, 4, 24, 27), (7, 6, 23, 26), (33, 31, 8, 36), (6, 7, 66, 67), (7, 2, 66), (19, 30, 29, 13), (19, 6, 67, 30), (32, 22, 26, 31), (23, 5, 31, 26), (8, 31, 5), (31, 33, 32), (62, 49, 38, 59), (60, 45, 34, 56), (55, 52, 40, 43), (46, 64, 48, 50), (53, 55, 43, 36), (59, 38, 45, 60), (34, 45, 51, 47), (39, 44, 50, 48), (44, 35, 46, 50), (45, 38, 49, 51), (63, 52, 49, 62), (58, 40, 52, 63), (47, 51, 55, 53), (51, 49, 52, 55), (41, 58, 63, 54), (54, 63, 62, 48), (37, 57, 61, 42), (39, 59, 60, 44), (44, 60, 56, 35), (48, 62, 59, 39), (42, 61, 58, 41), (70, 36, 43, 68), (41, 67, 66, 42), (42, 66, 37), (54, 48, 64, 65), (54, 65, 67, 41), (69, 68, 61, 57), (58, 61, 68, 40), (43, 40, 68), (68, 69, 70)])
me_cube_002.materials.append(mat_beard)
me_cube_002.use_remesh_preserve_volume = False
me_cube_002.use_remesh_preserve_attributes = False
me_cube_002.use_mirror_vertex_groups = False
me_cube_002.update()
me_cube_005 = bpy.data.meshes.new('Cube.005')
me_cube_005.from_pydata([(-0.2517, 0.2543, -0.09253), (-0.1519, 0.1936, 0.3266), (-0.2752, -0.3654, -0.1432), (-0.1653, -0.3402, 0.2737), (-0.1939, -0.1089, 0.3299), (-0.355, -0.09141, -0.1433), (-0.4046, 0.5387, -0.1005), (-0.4508, -0.5282, -0.06824), (0.00412, 0.6787, -0.1138), (-0.6245, -0.02719, -0.03149), (-0.582, -0.05097, -0.1171), (0.001932, 0.5958, -0.156), (-0.4108, -0.493, -0.1123), (-0.3706, 0.501, -0.153), (-0.4454, 0.3655, -0.03428), (-0.5025, -0.3645, 0.03467), (-0.5961, 0.00193, 0.06527), (0.2517, 0.2543, -0.09253), (0.1519, 0.1936, 0.3266), (0.2752, -0.3654, -0.1432), (0.1653, -0.3402, 0.2737), (6.93e-09, -0.4014, 0.1868), (7.638e-09, -0.5174, -0.1598), (6.422e-09, 0.3258, 0.2761), (7.08e-09, 0.419, -0.0948), (0.1939, -0.1089, 0.3299), (0.355, -0.09141, -0.1433), (6.612e-09, -0.1148, 0.2841), (0.4046, 0.5387, -0.1005), (0.4508, -0.5282, -0.06824), (7.688e-09, -0.7132, -0.1377), (-0.00412, 0.6787, -0.1138), (0.6245, -0.02719, -0.03149), (0.582, -0.05097, -0.1171), (-0.001932, 0.5958, -0.156), (7.727e-09, -0.6612, -0.1709), (0.4108, -0.493, -0.1123), (0.3706, 0.501, -0.153), (6.486e-09, 0.1437, 0.2872), (0.4454, 0.3655, -0.03428), (0.5025, -0.3645, 0.03467), (0.5961, 0.00193, 0.06527)], [], [(21, 3, 2, 22), (4, 1, 0, 5), (4, 3, 21, 27), (1, 23, 24, 0), (1, 4, 27, 38), (3, 4, 5, 2), (35, 12, 7, 30), (0, 24, 11, 13), (5, 0, 13, 10), (12, 10, 9, 7), (13, 11, 8, 6), (10, 13, 6, 9), (2, 5, 10, 12), (22, 2, 12, 35), (23, 1, 38), (9, 6, 14, 16), (7, 9, 16, 15), (21, 22, 19, 20), (25, 26, 17, 18), (25, 27, 21, 20), (18, 17, 24, 23), (18, 38, 27, 25), (20, 19, 26, 25), (35, 30, 29, 36), (17, 37, 34, 24), (26, 33, 37, 17), (36, 29, 32, 33), (37, 28, 31, 34), (33, 32, 28, 37), (19, 36, 33, 26), (22, 35, 36, 19), (23, 38, 18), (32, 41, 39, 28), (29, 40, 41, 32)])
me_cube_005.materials.append(mat_hat)
me_cube_005.use_remesh_preserve_volume = False
me_cube_005.use_remesh_preserve_attributes = False
me_cube_005.use_mirror_vertex_groups = False
me_cube_005.update()
me_cylinder_001 = bpy.data.meshes.new('Cylinder.001')
me_cylinder_001.from_pydata([(-1.112e-09, 0.2323, -0.05348), (3.377e-09, 0.234, 0.06492), (0.221, 0.2153, -0.04517), (0.2222, 0.2146, 0.07327), (0.3811, 0.1555, -0.03554), (0.3883, 0.1535, 0.08362), (0.4218, 0.002845, -0.0407), (0.4147, -0.002582, 0.07737), (0.3499, -0.1618, -0.05177), (0.3427, -0.1694, 0.06631), (0.2203, -0.2501, -0.07228), (0.2203, -0.2564, 0.04599), (-5.102e-10, -0.2697, -0.08233), (1.165e-09, -0.2756, 0.03594), (-1.994e-10, 0.2454, -0.05439), (1.496e-09, 0.2469, 0.06403), (0.2296, 0.2289, -0.04584), (0.2309, 0.2279, 0.07261), (0.3995, 0.1647, -0.03524), (0.4067, 0.1624, 0.08394), (0.4428, 0.002837, -0.03948), (0.4356, -0.002856, 0.0786), (0.3681, -0.1709, -0.05069), (0.3609, -0.1788, 0.06738), (0.2308, -0.2622, -0.07231), (0.2308, -0.2688, 0.04595), (-4.26e-09, -0.2827, -0.08237), (-7.226e-10, -0.2889, 0.03589), (-1.112e-09, 0.2323, -0.05348), (1.514e-09, 0.234, 0.06492), (-0.221, 0.2153, -0.04517), (-0.2222, 0.2146, 0.07327), (-0.3615, 0.1627, -0.03552), (-0.3688, 0.1607, 0.08365), (-0.4218, 0.002845, -0.0407), (-0.4147, -0.002582, 0.07737), (-0.3499, -0.1618, -0.05177), (-0.3223, -0.1694, 0.06631), (-0.2203, -0.2501, -0.07228), (-0.2203, -0.2564, 0.04599), (-5.102e-10, -0.2697, -0.08233), (1.165e-09, -0.2756, 0.03594), (-2.062e-09, 0.2454, -0.05439), (-3.666e-10, 0.2469, 0.06403), (-0.2296, 0.2289, -0.04584), (-0.2309, 0.2279, 0.07261), (-0.38, 0.1719, -0.03522), (-0.3872, 0.1696, 0.08397), (-0.4428, 0.002837, -0.03948), (-0.4356, -0.002856, 0.0786), (-0.3681, -0.1709, -0.05069), (-0.3384, -0.1788, 0.06738), (-0.2308, -0.2622, -0.07231), (-0.2308, -0.2688, 0.04595), (-4.26e-09, -0.2827, -0.08237), (-7.226e-10, -0.2889, 0.03589), (-0.155, -0.2746, 0.177), (-0.2345, -0.2211, 0.2683), (-0.1595, -0.2892, 0.1805), (-0.2438, -0.2349, 0.2771), (-0.06234, -0.2917, 0.3143), (-0.1491, -0.2673, 0.4062), (-0.06567, -0.3073, 0.3151), (-0.1574, -0.2837, 0.4119), (0.03189, -0.3161, 0.4665), (-0.0549, -0.2917, 0.5585), (0.02856, -0.3316, 0.4673), (-0.06317, -0.3081, 0.5642), (0.1522, -0.3479, 0.6691), (0.04809, -0.3235, 0.7408), (0.1488, -0.3635, 0.6692), (0.0388, -0.3398, 0.7446), (0.2652, -0.3557, 0.9307), (0.1438, -0.3311, 0.9659), (0.2619, -0.3713, 0.9297), (0.1338, -0.3475, 0.9666), (0.3351, -0.287, 1.194), (0.2137, -0.2625, 1.229), (0.3318, -0.3026, 1.193), (0.2036, -0.2789, 1.23), (0.3726, -0.2049, 1.302), (0.2488, -0.2034, 1.313), (0.3747, -0.2188, 1.306), (0.2448, -0.219, 1.318), (0.3946, 0.02821, 1.328), (0.2732, 0.05238, 1.335), (0.397, 0.02568, 1.342), (0.2697, 0.05081, 1.351), (0.3756, 0.1767, 1.281), (0.254, 0.1996, 1.288), (0.3797, 0.1833, 1.293), (0.2523, 0.2084, 1.302), (0.328, 0.2368, 1.165), (0.2065, 0.2597, 1.172), (0.3321, 0.2434, 1.177), (0.2047, 0.2684, 1.186), (0.2438, 0.2837, 0.9544), (0.1222, 0.3066, 0.9612), (0.2478, 0.2903, 0.9665), (0.1205, 0.3153, 0.9753), (0.07567, 0.2695, 0.6647), (-0.04593, 0.2925, 0.6715), (0.07975, 0.2762, 0.6768), (-0.04763, 0.3012, 0.6856), (-0.05822, 0.2508, 0.395), (-0.1715, 0.2736, 0.4397), (-0.05055, 0.2574, 0.4052), (-0.1687, 0.2824, 0.4536), (-0.1766, 0.2308, 0.1752), (-0.2886, 0.1948, 0.2139), (-0.1885, 0.2561, 0.181), (-0.3058, 0.2191, 0.2233)], [], [(0, 2, 3, 1), (2, 4, 5, 3), (4, 6, 7, 5), (6, 8, 9, 7), (8, 10, 11, 9), (10, 12, 13, 11), (14, 15, 17, 16), (16, 17, 19, 18), (18, 19, 21, 20), (20, 21, 23, 22), (22, 23, 25, 24), (24, 25, 27, 26), (7, 9, 23, 21), (4, 2, 16, 18), (3, 5, 19, 17), (10, 8, 22, 24), (9, 11, 25, 23), (6, 4, 18, 20), (2, 0, 14, 16), (5, 7, 21, 19), (1, 3, 17, 15), (12, 10, 24, 26), (11, 13, 27, 25), (8, 6, 20, 22), (28, 29, 31, 30), (30, 31, 33, 32), (32, 33, 35, 34), (34, 35, 37, 36), (36, 37, 39, 38), (38, 39, 41, 40), (42, 44, 45, 43), (44, 46, 47, 45), (46, 48, 49, 47), (48, 50, 51, 49), (50, 52, 53, 51), (52, 54, 55, 53), (35, 49, 51, 37), (32, 46, 44, 30), (31, 45, 47, 33), (38, 52, 50, 36), (53, 39, 56, 58), (34, 48, 46, 32), (30, 44, 42, 28), (33, 47, 49, 35), (29, 43, 45, 31), (40, 54, 52, 38), (39, 53, 55, 41), (36, 50, 48, 34), (57, 59, 63, 61), (51, 53, 58, 59), (37, 51, 59, 57), (39, 37, 57, 56), (62, 60, 64, 66), (56, 57, 61, 60), (58, 56, 60, 62), (59, 58, 62, 63), (65, 67, 71, 69), (63, 62, 66, 67), (61, 63, 67, 65), (60, 61, 65, 64), (69, 71, 75, 73), (64, 65, 69, 68), (66, 64, 68, 70), (67, 66, 70, 71), (74, 72, 76, 78), (68, 69, 73, 72), (70, 68, 72, 74), (71, 70, 74, 75), (77, 79, 83, 81), (75, 74, 78, 79), (73, 75, 79, 77), (72, 73, 77, 76), (80, 81, 85, 84), (76, 77, 81, 80), (78, 76, 80, 82), (79, 78, 82, 83), (86, 84, 88, 90), (82, 80, 84, 86), (83, 82, 86, 87), (81, 83, 87, 85), (89, 91, 95, 93), (87, 86, 90, 91), (85, 87, 91, 89), (84, 85, 89, 88), (94, 92, 96, 98), (88, 89, 93, 92), (90, 88, 92, 94), (91, 90, 94, 95), (99, 98, 102, 103), (95, 94, 98, 99), (93, 95, 99, 97), (92, 93, 97, 96), (101, 103, 107, 105), (97, 99, 103, 101), (96, 97, 101, 100), (98, 96, 100, 102), (106, 104, 108, 110), (100, 101, 105, 104), (102, 100, 104, 106), (103, 102, 106, 107), (109, 111, 110, 108), (107, 106, 110, 111), (105, 107, 111, 109), (104, 105, 109, 108), (111, 110, 45, 47), (109, 108, 31, 33), (33, 109, 111, 47), (31, 108, 110, 45)])
me_cylinder_001.materials.append(mat_belt)
me_cylinder_001.use_remesh_preserve_volume = False
me_cylinder_001.use_remesh_preserve_attributes = False
me_cylinder_001.use_mirror_vertex_groups = False
me_cylinder_001.update()
me_cube_008 = bpy.data.meshes.new('Cube.008')
me_cube_008.from_pydata([(0.03655, 0.004802, -0.1837), (0.03684, 0.2097, -1.082), (0.04199, 0.1031, -0.1664), (0.04023, 0.2935, -1.059), (0.003772, 0.006593, -0.1836), (0.01845, 0.2107, -1.082), (0.009212, 0.1049, -0.1662), (0.02439, 0.2944, -1.059), (0.03533, 0.09562, -0.6231), (0.04039, 0.1866, -0.6022), (0.01633, 0.1879, -0.6021), (0.01128, 0.09693, -0.623), (0.03986, 0.3135, -1.399), (0.02415, 0.3143, -1.399), (0.04202, 0.1024, -0.1488), (0.03638, 0.0004856, -0.1666), (0.009245, 0.1042, -0.1487), (0.003606, 0.002276, -0.1665), (0.04028, 0.05027, 0.1205), (0.03464, -0.05164, 0.1026), (0.007503, 0.05206, 0.1206), (0.001864, -0.04985, 0.1028), (0.04042, 0.0513, 0.1392), (0.03478, -0.05061, 0.1213), (0.007636, 0.05309, 0.1393), (0.001997, -0.04882, 0.1215), (0.05614, -0.09927, -0.1772), (-0.02699, -0.09473, -0.1769), (0.05651, -0.09359, -0.1627), (-0.02662, -0.08905, -0.1623), (0.08207, -0.1745, -0.1068), (-0.06038, -0.1668, -0.1062), (0.08307, -0.1565, -0.1037), (-0.05938, -0.1487, -0.1031), (0.08152, -0.192, -0.008229), (-0.06093, -0.1843, -0.007645), (0.08248, -0.1742, -0.0121), (-0.05997, -0.1664, -0.01152), (0.05493, -0.1399, 0.0673), (-0.0282, -0.1353, 0.06765), (0.05582, -0.1231, 0.06093), (-0.02731, -0.1185, 0.06127), (0.01257, 0.1651, -0.1496), (0.04535, 0.1633, -0.1497), (0.01275, 0.1675, -0.1376), (0.04553, 0.1657, -0.1377), (0.01075, 0.1107, 0.1309), (0.04352, 0.1089, 0.1307), (0.01045, 0.1045, 0.1415), (0.04323, 0.1027, 0.1413), (0.04598, 0.2553, -1.074), (0.04607, 0.04931, -0.1722), (0.0144, 0.257, -1.073), (-0.0007496, 0.05186, -0.172), (0.005251, 0.1442, -0.6146), (0.04654, 0.142, -0.6148), (0.04659, 0.3998, -1.442), (0.02652, 0.4009, -1.442), (0.04605, 0.04764, -0.1559), (-0.0007737, 0.05019, -0.1557), (0.04454, -3.763e-05, 0.1129), (-0.002275, 0.00252, 0.113), (0.0376, 0.0003477, 0.1303), (0.004817, 0.002138, 0.1304)], [], [(55, 9, 2, 51), (9, 10, 6, 2), (54, 11, 4, 53), (11, 8, 0, 4), (6, 16, 44, 42), (50, 1, 12, 56), (5, 1, 8, 11), (52, 5, 11, 54), (3, 7, 10, 9), (50, 3, 9, 55), (1, 5, 13, 12), (59, 17, 21, 61), (0, 15, 28, 26), (53, 4, 17, 59), (51, 2, 14, 58), (21, 19, 23, 25), (58, 14, 18, 60), (17, 15, 19, 21), (14, 16, 20, 18), (62, 22, 24, 63), (24, 22, 49, 48), (61, 21, 25, 63), (60, 18, 22, 62), (26, 28, 32, 30), (17, 4, 27, 29), (4, 0, 26, 27), (15, 17, 29, 28), (33, 31, 35, 37), (27, 26, 30, 31), (29, 27, 31, 33), (28, 29, 33, 32), (34, 36, 40, 38), (32, 33, 37, 36), (30, 32, 36, 34), (31, 30, 34, 35), (39, 38, 40, 41), (35, 34, 38, 39), (37, 35, 39, 41), (36, 37, 41, 40), (25, 39, 38, 23), (25, 21, 41, 39), (41, 21, 19, 40), (19, 23, 38, 40), (43, 42, 44, 45), (2, 6, 42, 43), (14, 2, 43, 45), (16, 14, 45, 44), (47, 46, 48, 49), (20, 24, 48, 46), (18, 20, 46, 47), (22, 18, 47, 49), (19, 60, 62, 23), (20, 61, 63, 24), (23, 62, 63, 25), (15, 58, 60, 19), (0, 51, 58, 15), (6, 53, 59, 16), (16, 59, 61, 20), (5, 52, 57, 13), (13, 57, 56, 12), (1, 50, 55, 8), (7, 52, 54, 10), (10, 54, 53, 6), (8, 55, 51, 0), (3, 56, 57, 7), (52, 7, 57), (3, 50, 56)])
me_cube_008.materials.append(mat_sabre)
me_cube_008.use_remesh_preserve_volume = False
me_cube_008.use_remesh_preserve_attributes = False
me_cube_008.use_mirror_vertex_groups = False
me_cube_008.update()
me_cube_009 = bpy.data.meshes.new('Cube.009')
me_cube_009.from_pydata([(0.007437, 0.2285, 0.01942), (0.01393, 0.148, -0.002364), (0.006026, 0.2052, 0.1533), (0.00102, 0.0951, 0.1063), (-0.005176, -0.007565, 0.02432), (0.009424, 0.0733, -0.08286), (-0.01263, -0.1237, -0.1839), (-0.003012, 0.0356, -0.1586), (-0.01071, -0.09198, -0.4095), (-0.001181, 0.06595, -0.3855), (-0.02706, -0.07408, -0.4214), (-0.02192, 0.01122, -0.4092), (-0.02629, -0.03803, -0.6753), (-0.02128, 0.04493, -0.6635), (0.01376, 0.1224, 0.06093), (0.0134, 0.2134, 0.09953), (0.00762, 0.02067, -0.02286), (-0.004813, -0.04743, -0.1683), (-0.00289, -0.01557, -0.3999), (0.0008476, -0.03523, -0.4155), (-0.0001707, 2.109e-05, -0.6704), (-0.02332, -0.0557, -0.08827), (-0.03304, -0.0912, -0.1251), (-0.02824, -0.09974, -0.06265), (-0.03999, -0.1312, -0.06852), (-0.02837, -0.1019, -0.03215), (-0.03961, -0.1249, -0.02298), (-0.02575, -0.0407, -0.6531), (-0.02073, 0.0425, -0.6413), (0.001231, -0.002811, -0.647), (-0.02929, -0.08786, -0.6828), (-0.02877, -0.09072, -0.6592), (-0.009529, 0.1212, -0.279), (-0.008172, 0.1702, -0.2503), (-0.007223, 0.186, -0.2023), (-0.00842, 0.1661, -0.1345), (-0.002183, 0.1239, -0.09557), (-0.004785, 0.08078, -0.1082), (-0.002529, 0.1182, -0.11), (-0.008846, 0.1591, -0.1406), (-0.007833, 0.1758, -0.1991), (-0.00864, 0.1625, -0.2371), (-0.01002, 0.113, -0.2684), (-0.01099, 0.09697, -0.3232), (-0.001533, 0.06012, -0.3404), (-0.01112, -0.09868, -0.3638), (-0.003287, -0.02215, -0.3528), (-0.01239, -0.1198, -0.2108), (-0.002686, 0.04101, -0.1994), (-0.004545, -0.04299, -0.2008), (-0.001511, 0.03388, -0.3445), (-0.008065, -0.07472, -0.3603), (-0.009336, -0.09577, -0.2078), (-0.002764, 0.01313, -0.1922), (0.009608, -0.0651, -0.3588), (0.008333, -0.08623, -0.2063), (0.02185, -0.02553, -0.3533), (0.02058, -0.04665, -0.2008), (0.01241, 0.02156, -0.3469), (0.01113, 0.0004327, -0.1944), (-0.01613, 0.05184, -0.1611), (-0.01587, 0.05574, -0.1909), (-0.0202, 0.08592, -0.1673), (-0.01955, 0.08263, -0.1837), (-0.02079, 0.1172, -0.1871), (-0.02068, 0.1102, -0.1963), (-0.01166, 0.08591, -0.3093), (-0.06226, 0.2328, 0.01942), (-0.07839, 0.1536, -0.002364), (-0.06367, 0.2094, 0.1533), (-0.07194, 0.0995, 0.1063), (-0.07813, -0.003162, 0.02432), (-0.0829, 0.07887, -0.08286), (-0.08471, -0.1194, -0.1839), (-0.07509, 0.03995, -0.1586), (-0.08279, -0.08763, -0.4095), (-0.07326, 0.0703, -0.3855), (-0.0644, -0.07183, -0.4214), (-0.05926, 0.01348, -0.4092), (-0.06084, -0.03594, -0.6753), (-0.05583, 0.04701, -0.6635), (-0.0813, 0.1281, 0.06093), (-0.07, 0.2184, 0.09953), (-0.08744, 0.0264, -0.02286), (-0.08329, -0.04269, -0.1683), (-0.08137, -0.01084, -0.3999), (-0.08744, -0.0299, -0.4155), (-0.08219, 0.004971, -0.6704), (-0.06591, -0.05313, -0.08827), (-0.06053, -0.08955, -0.1251), (-0.06632, -0.09744, -0.06265), (-0.05844, -0.13, -0.06852), (-0.06645, -0.0996, -0.03215), (-0.05806, -0.1237, -0.02298), (-0.0617, -0.03853, -0.6531), (-0.05667, 0.04467, -0.6413), (-0.08392, 0.002329, -0.647), (-0.06385, -0.08577, -0.6828), (-0.06471, -0.08855, -0.6592), (-0.03557, 0.09545, 0.1169), (-0.02892, 0.2057, 0.1625), (-0.03223, 0.1508, -0.002364), (-0.02741, 0.2307, 0.01942), (-0.04177, -0.007216, 0.03493), (-0.03674, 0.07608, -0.08286), (-0.04867, -0.1216, -0.1839), (-0.03905, 0.03777, -0.1586), (-0.04675, -0.0898, -0.4095), (-0.03722, 0.06813, -0.3855), (-0.04573, -0.07295, -0.4214), (-0.04059, 0.01235, -0.4092), (-0.04356, -0.03698, -0.6753), (-0.03856, 0.04597, -0.6635), (-0.04118, 0.002496, -0.6704), (-0.0283, 0.2159, 0.09953), (-0.04462, -0.05441, -0.08827), (-0.04679, -0.09038, -0.1251), (-0.04728, -0.09859, -0.06265), (-0.04921, -0.1306, -0.06852), (-0.04741, -0.1007, -0.03215), (-0.04883, -0.1243, -0.02298), (-0.04372, -0.03962, -0.6531), (-0.0387, 0.04358, -0.6413), (-0.04657, -0.08682, -0.6828), (-0.04674, -0.08963, -0.6592), (-0.05832, 0.1242, -0.279), (-0.03393, 0.1227, -0.279), (-0.05378, 0.173, -0.2503), (-0.03097, 0.1716, -0.2503), (-0.05283, 0.1887, -0.2023), (-0.03003, 0.1873, -0.2023), (-0.05402, 0.1689, -0.1345), (-0.03122, 0.1675, -0.1345), (-0.06529, 0.1277, -0.09557), (-0.03374, 0.1258, -0.09557), (-0.0679, 0.08459, -0.1082), (-0.03634, 0.08269, -0.1082), (-0.06564, 0.122, -0.11), (-0.03408, 0.1201, -0.11), (-0.05445, 0.1618, -0.1406), (-0.03165, 0.1604, -0.1406), (-0.05344, 0.1786, -0.1991), (-0.03064, 0.1772, -0.1991), (-0.05424, 0.1652, -0.2371), (-0.03144, 0.1639, -0.2371), (-0.05882, 0.116, -0.2684), (-0.03442, 0.1145, -0.2684), (-0.03539, 0.09844, -0.3232), (-0.05979, 0.09991, -0.3232), (-0.07361, 0.06447, -0.3404), (-0.08319, -0.09433, -0.3638), (-0.08176, -0.01741, -0.3528), (-0.04717, -0.09675, -0.362), (-0.08447, -0.1155, -0.2108), (-0.07476, 0.04536, -0.1994), (-0.08302, -0.03826, -0.2008), (-0.04843, -0.1177, -0.2108), (-0.03872, 0.04328, -0.2002), (-0.07679, 0.03842, -0.3445), (-0.08334, -0.07018, -0.3603), (-0.08461, -0.09123, -0.2078), (-0.07804, 0.01767, -0.1922), (-0.09973, -0.0585, -0.3588), (-0.101, -0.07963, -0.2063), (-0.1071, -0.01774, -0.3533), (-0.1084, -0.03887, -0.2008), (-0.09209, 0.02787, -0.3469), (-0.09336, 0.00674, -0.1944), (-0.06012, 0.05449, -0.1611), (-0.03808, 0.05382, -0.161), (-0.05991, 0.0584, -0.1909), (-0.03784, 0.05781, -0.1914), (-0.05198, 0.08784, -0.1673), (-0.03608, 0.08698, -0.1673), (-0.05301, 0.08465, -0.1837), (-0.03628, 0.08369, -0.184), (-0.04763, 0.1188, -0.1871), (-0.03414, 0.1191, -0.1869), (-0.04858, 0.1119, -0.1963), (-0.03456, 0.1121, -0.1963), (-0.06045, 0.08885, -0.3093)], [], [(99, 3, 2, 100), (14, 1, 0, 15), (114, 100, 2, 15), (14, 3, 4, 16), (101, 1, 5, 104), (104, 5, 7, 106), (27, 121, 124, 31), (108, 9, 11, 110), (46, 51, 45, 8, 18), (29, 27, 12, 20), (18, 8, 10, 19), (122, 28, 13, 112), (111, 12, 30, 123), (9, 18, 19, 11), (28, 29, 20, 13), (44, 50, 46, 18, 9), (31, 124, 123, 30), (5, 16, 17, 7), (1, 14, 16, 5), (102, 114, 15, 0), (3, 14, 15, 2), (22, 21, 23, 24), (105, 6, 22, 116), (10, 109, 121, 27), (116, 22, 24, 118), (118, 24, 26, 120), (24, 23, 25, 26), (11, 19, 29, 28), (110, 11, 28, 122), (19, 10, 27, 29), (12, 27, 31, 30), (23, 117, 119, 25), (25, 119, 120, 26), (21, 115, 117, 23), (4, 103, 115, 21), (13, 20, 113, 112), (20, 12, 111, 113), (8, 107, 109, 10), (45, 152, 107, 8), (3, 99, 103, 4), (1, 101, 102, 0), (6, 17, 21, 22), (4, 21, 17, 16), (146, 157, 48, 42), (126, 128, 33, 32), (128, 130, 34, 33), (130, 132, 35, 34), (132, 134, 36, 35), (104, 5, 36, 134), (7, 106, 136, 37), (37, 136, 138, 38), (38, 138, 140, 39), (39, 140, 142, 40), (40, 142, 144, 41), (41, 144, 146, 42), (32, 43, 147, 126), (37, 5, 7), (5, 37, 38, 36), (36, 38, 39, 35), (35, 39, 40, 34), (34, 40, 41, 33), (33, 41, 42, 32), (147, 43, 9, 108), (47, 156, 152, 45), (52, 51, 54, 55), (52, 47, 45, 51), (157, 171, 61, 48), (17, 6, 47, 52, 49), (7, 17, 49, 53, 48), (6, 105, 156, 47), (55, 54, 56, 57), (48, 53, 50, 44), (57, 56, 58, 59), (50, 53, 59, 58), (52, 55, 57, 49), (49, 57, 59, 53), (46, 56, 54, 51), (50, 58, 56, 46), (60, 62, 173, 169), (7, 60, 169, 106), (48, 61, 60, 7), (175, 179, 65, 63), (171, 175, 63, 61), (61, 63, 62, 60), (177, 64, 65, 179), (63, 65, 64, 62), (62, 64, 177, 173), (44, 9, 43, 66), (43, 32, 42, 66), (48, 66, 42), (44, 66, 48), (99, 100, 69, 70), (81, 82, 67, 68), (114, 82, 69, 100), (81, 83, 71, 70), (101, 104, 72, 68), (104, 106, 74, 72), (94, 98, 124, 121), (108, 110, 78, 76), (151, 85, 75, 150, 159), (96, 87, 79, 94), (85, 86, 77, 75), (122, 112, 80, 95), (111, 123, 97, 79), (76, 78, 86, 85), (95, 80, 87, 96), (149, 76, 85, 151, 158), (98, 97, 123, 124), (72, 74, 84, 83), (68, 72, 83, 81), (102, 67, 82, 114), (70, 69, 82, 81), (89, 91, 90, 88), (105, 116, 89, 73), (77, 94, 121, 109), (116, 118, 91, 89), (118, 120, 93, 91), (91, 93, 92, 90), (78, 95, 96, 86), (110, 122, 95, 78), (86, 96, 94, 77), (79, 97, 98, 94), (90, 92, 119, 117), (92, 93, 120, 119), (88, 90, 117, 115), (71, 88, 115, 103), (80, 112, 113, 87), (87, 113, 111, 79), (75, 77, 109, 107), (150, 75, 107, 152), (70, 71, 103, 99), (68, 67, 102, 101), (73, 89, 88, 84), (71, 83, 84, 88), (146, 145, 154, 157), (126, 125, 127, 128), (128, 127, 129, 130), (130, 129, 131, 132), (132, 131, 133, 134), (104, 134, 133, 72), (74, 135, 136, 106), (135, 137, 138, 136), (137, 139, 140, 138), (139, 141, 142, 140), (141, 143, 144, 142), (143, 145, 146, 144), (125, 126, 147, 148), (135, 74, 72), (72, 133, 137, 135), (133, 131, 139, 137), (131, 129, 141, 139), (129, 127, 143, 141), (127, 125, 145, 143), (147, 108, 76, 148), (153, 150, 152, 156), (160, 163, 162, 159), (160, 159, 150, 153), (157, 154, 170, 171), (84, 155, 160, 153, 73), (74, 154, 161, 155, 84), (73, 153, 156, 105), (163, 165, 164, 162), (154, 149, 158, 161), (165, 167, 166, 164), (158, 166, 167, 161), (160, 155, 165, 163), (155, 161, 167, 165), (151, 159, 162, 164), (158, 151, 164, 166), (168, 169, 173, 172), (74, 106, 169, 168), (154, 74, 168, 170), (175, 174, 178, 179), (171, 170, 174, 175), (170, 168, 172, 174), (177, 179, 178, 176), (174, 172, 176, 178), (172, 173, 177, 176), (149, 180, 148, 76), (148, 180, 145, 125), (154, 145, 180), (149, 154, 180)])
me_cube_009.materials.append(mat_gun)
me_cube_009.use_remesh_preserve_volume = False
me_cube_009.use_remesh_preserve_attributes = False
me_cube_009.use_mirror_vertex_groups = False
me_cube_009.update()
me_plane = bpy.data.meshes.new('Plane')
me_plane.from_pydata([(0.0, 0.0, 0.0)], [], [])
me_plane.use_remesh_preserve_volume = False
me_plane.use_remesh_preserve_attributes = False
me_plane.use_mirror_vertex_groups = False
me_plane.update()
me_cube_017 = bpy.data.meshes.new('Cube.017')
me_cube_017.from_pydata([(0.123, -0.1471, -0.01675), (0.1551, 0.1658, 0.0218), (0.1982, 0.01851, -0.007913), (0.009158, 0.191, 0.0083), (-0.006503, -0.2008, -0.002746), (0.02497, 0.206, -0.2419), (0.2366, 0.02655, -0.191), (0.1934, 0.1808, -0.1634), (0.01452, -0.2013, -0.2481), (0.1613, -0.1457, -0.1974), (-0.1701, -0.00138, -0.9263), (-0.1114, -0.1454, -0.8894), (0.006966, 0.1639, -0.917), (-0.1117, 0.1127, -0.9056), (0.1621, -0.02265, -0.9376), (0.1215, 0.1426, -0.8855), (-4.387e-05, -0.208, -0.9006), (0.09465, -0.1591, -0.9287), (-0.2204, -0.2385, -0.003389), (-0.2204, 0.2279, -0.004967), (-0.2204, 0.02574, -0.3123), (-0.2204, -0.236, -0.2694), (-0.2204, 0.2443, -0.2776), (-0.2099, -0.005627, 0.06852)], [], [(19, 3, 5, 22), (3, 1, 7, 5), (4, 18, 21, 8), (7, 6, 14, 15), (20, 22, 13, 10), (8, 21, 11, 16), (22, 5, 12, 13), (2, 0, 9, 6), (0, 4, 8, 9), (1, 2, 6, 7), (21, 20, 10, 11), (5, 7, 15, 12), (6, 9, 17, 14), (9, 8, 16, 17), (20, 23, 19, 22), (18, 23, 20, 21), (19, 23, 3), (0, 23, 18, 4), (2, 23, 0), (2, 1, 3, 23)])
me_cube_017.materials.append(mat_pants)
me_cube_017.use_remesh_preserve_volume = False
me_cube_017.use_remesh_preserve_attributes = False
me_cube_017.use_mirror_vertex_groups = False
me_cube_017.update()
me_cube_018 = bpy.data.meshes.new('Cube.018')
me_cube_018.from_pydata([(-0.1625, 0.003835, -0.04352), (-0.1039, -0.1402, 0.01813), (0.01452, 0.1691, -0.009482), (-0.1041, 0.1179, -0.02278), (0.1697, -0.01743, -0.05484), (0.1291, 0.1478, 0.02201), (0.007509, -0.2028, 0.00695), (0.1022, -0.1538, -0.04586), (-0.1513, 0.0183, -0.9594), (-0.101, -0.1005, -0.9277), (0.0004127, 0.1545, -0.9514), (-0.1012, 0.1124, -0.9416), (0.1334, 0.0007605, -0.9691), (0.0986, 0.137, -0.9244), (-0.005594, -0.1521, -0.9373), (0.07556, -0.1117, -0.9614), (-0.001323, 0.01674, -0.9796)], [], [(3, 2, 10, 11), (7, 6, 14, 15), (4, 7, 15, 12), (2, 5, 13, 10), (16, 10, 13, 12), (14, 16, 12, 15), (9, 8, 16, 14), (8, 11, 10, 16), (6, 1, 9, 14), (0, 3, 11, 8), (5, 4, 12, 13), (1, 0, 8, 9), (4, 5, 6, 7), (0, 1, 2, 3), (5, 2, 1, 6)])
me_cube_018.materials.append(mat_pants)
me_cube_018.use_remesh_preserve_volume = False
me_cube_018.use_remesh_preserve_attributes = False
me_cube_018.use_mirror_vertex_groups = False
me_cube_018.update()
me_cube_007 = bpy.data.meshes.new('Cube.007')
me_cube_007.from_pydata([(-0.08611, 0.01952, 0.06942), (-0.05988, -0.04257, 0.08739), (-0.006223, 0.09031, 0.03841), (-0.05988, 0.06829, 0.04323), (0.064, 0.01046, 0.06523), (0.04531, 0.08094, 0.05479), (-0.009501, -0.06933, 0.08185), (0.03346, -0.04813, 0.06846), (-0.1405, 0.02464, -0.04586), (-0.09853, -0.05309, 0.0339), (-0.01275, 0.1311, -0.108), (-0.09853, 0.09797, -0.09387), (0.09952, 0.008679, -0.04578), (0.06964, 0.1213, -0.07948), (-0.01799, -0.09559, 0.04401), (0.0507, -0.07397, 0.01026), (-0.1125, -0.465, -0.1839), (-0.1497, -0.01347, -0.1077), (-0.1065, -0.08503, -0.05929), (-0.02041, 0.1534, -0.2608), (-0.1361, 0.07251, -0.2945), (0.1288, 0.02431, -0.1406), (0.09976, 0.1424, -0.2595), (-0.02737, -0.1175, -0.04982), (0.06388, -0.1008, -0.0711), (-0.06125, -0.3926, -0.0817), (0.03828, -0.4695, -0.285), (-0.09161, -0.4367, -0.2735), (0.205, -0.3414, -0.1577), (0.1833, -0.3583, -0.2862), (0.02616, -0.3993, -0.07658), (0.1301, -0.3537, -0.1025), (0.05741, -0.4811, -0.1871)], [], [(3, 2, 10, 11), (7, 6, 14, 15), (4, 7, 15, 12), (2, 5, 13, 10), (9, 8, 17, 18), (13, 12, 21, 22), (8, 11, 20, 17), (14, 9, 18, 23), (6, 1, 9, 14), (0, 3, 11, 8), (5, 4, 12, 13), (1, 0, 8, 9), (17, 20, 27, 16), (23, 18, 25, 30), (20, 19, 26, 27), (24, 23, 30, 31), (10, 13, 22, 19), (12, 15, 24, 21), (15, 14, 23, 24), (11, 10, 19, 20), (32, 26, 29, 28), (30, 32, 28, 31), (25, 16, 32, 30), (16, 27, 26, 32), (22, 21, 28, 29), (18, 17, 16, 25), (19, 22, 29, 26), (21, 24, 31, 28), (6, 7, 4, 1), (0, 1, 4, 5), (2, 3, 0, 5)])
me_cube_007.materials.append(mat_boots)
me_cube_007.use_remesh_preserve_volume = False
me_cube_007.use_remesh_preserve_attributes = False
me_cube_007.use_mirror_vertex_groups = False
me_cube_007.update()
me_cube_019 = bpy.data.meshes.new('Cube.019')
me_cube_019.from_pydata([(0.2194, -0.2385, 0.03685), (0.2194, 0.2279, 0.03527), (-0.1234, -0.1471, 0.01327), (-0.1566, 0.1658, 0.05085), (-0.1967, 0.01852, 0.02299), (-0.0104, 0.191, 0.0417), (0.005578, -0.2008, 0.03112), (0.2286, 0.02574, -0.2719), (0.2273, -0.236, -0.229), (-0.01875, 0.206, -0.2088), (0.2275, 0.2442, -0.2373), (-0.2318, 0.02655, -0.1642), (-0.1895, 0.1808, -0.1354), (-0.008132, -0.2013, -0.2147), (-0.1564, -0.1457, -0.1685), (0.1966, -0.001381, -0.8872), (0.1369, -0.1454, -0.852), (0.01935, 0.1639, -0.8831), (0.1376, 0.1127, -0.8682), (-0.1351, -0.02265, -0.9084), (-0.09611, 0.1426, -0.8551), (0.02587, -0.208, -0.8665), (-0.06795, -0.1591, -0.8974), (0.2253, -0.01114, 0.09978)], [], [(1, 10, 9, 5), (5, 9, 12, 3), (6, 13, 8, 0), (12, 20, 19, 11), (7, 15, 18, 10), (13, 21, 16, 8), (10, 18, 17, 9), (4, 11, 14, 2), (2, 14, 13, 6), (3, 12, 11, 4), (8, 16, 15, 7), (9, 17, 20, 12), (11, 19, 22, 14), (14, 22, 21, 13), (7, 10, 1, 23), (0, 8, 7, 23), (2, 6, 0, 23), (1, 5, 3, 23), (3, 4, 23), (4, 2, 23)])
me_cube_019.materials.append(mat_pants)
me_cube_019.use_remesh_preserve_volume = False
me_cube_019.use_remesh_preserve_attributes = False
me_cube_019.use_mirror_vertex_groups = False
me_cube_019.update()
me_cube_020 = bpy.data.meshes.new('Cube.020')
me_cube_020.from_pydata([(0.1625, 0.003835, -0.02547), (0.1039, -0.1402, 0.01146), (-0.01516, 0.1691, 0.06013), (0.1032, 0.1179, 0.04607), (-0.1697, -0.01743, -0.03679), (-0.1291, 0.1478, 0.01535), (-0.00482, -0.2028, 0.0747), (-0.1033, -0.1538, 0.06739), (0.1513, 0.0183, -0.9413), (0.101, -0.1005, -0.9097), (-0.0004127, 0.1545, -0.9333), (0.1012, 0.1124, -0.9235), (-0.1334, 0.0007606, -0.951), (-0.0986, 0.137, -0.9063), (0.005594, -0.1521, -0.9193), (-0.07556, -0.1117, -0.9433), (0.001323, 0.01674, -1.03)], [], [(3, 11, 10, 2), (7, 15, 14, 6), (4, 12, 15, 7), (2, 10, 13, 5), (16, 12, 13, 10), (14, 15, 12, 16), (9, 14, 16, 8), (8, 16, 10, 11), (6, 14, 9, 1), (0, 8, 11, 3), (5, 13, 12, 4), (1, 9, 8, 0), (5, 4, 7, 2), (1, 0, 3, 6), (2, 7, 6, 3)])
me_cube_020.materials.append(mat_pants)
me_cube_020.use_remesh_preserve_volume = False
me_cube_020.use_remesh_preserve_attributes = False
me_cube_020.use_mirror_vertex_groups = False
me_cube_020.update()
me_cube_016 = bpy.data.meshes.new('Cube.016')
me_cube_016.from_pydata([(0.09538, 0.01822, 0.09823), (0.06595, -0.05141, 0.1184), (0.005782, 0.09761, 0.05578), (0.06595, 0.07292, 0.06118), (-0.07297, 0.008058, 0.09353), (-0.05201, 0.0871, 0.07415), (0.009458, -0.08142, 0.1122), (-0.03872, -0.05764, 0.09715), (0.1405, 0.02263, -0.03134), (0.09853, -0.06873, 0.03138), (0.01275, 0.1291, -0.09349), (0.09853, 0.09596, -0.07936), (-0.09952, 0.006671, -0.03127), (-0.06964, 0.1193, -0.06497), (0.01799, -0.1112, 0.04149), (-0.0507, -0.0896, 0.007736), (0.1125, -0.467, -0.1694), (0.1497, -0.01548, -0.09322), (0.1065, -0.08704, -0.04477), (0.02041, 0.1514, -0.2463), (0.1361, 0.0705, -0.28), (-0.1288, 0.0223, -0.1261), (-0.09976, 0.1404, -0.245), (0.02737, -0.1195, -0.03531), (-0.06388, -0.1028, -0.05659), (0.06125, -0.3946, -0.06719), (-0.03828, -0.4715, -0.2705), (0.09161, -0.4387, -0.259), (-0.205, -0.3434, -0.1432), (-0.1833, -0.3603, -0.2716), (-0.02616, -0.4013, -0.06206), (-0.1301, -0.3557, -0.08803), (-0.05741, -0.4831, -0.1726)], [], [(3, 11, 10, 2), (7, 15, 14, 6), (4, 12, 15, 7), (2, 10, 13, 5), (9, 18, 17, 8), (13, 22, 21, 12), (8, 17, 20, 11), (14, 23, 18, 9), (6, 14, 9, 1), (0, 8, 11, 3), (5, 13, 12, 4), (1, 9, 8, 0), (17, 16, 27, 20), (23, 30, 25, 18), (20, 27, 26, 19), (24, 31, 30, 23), (10, 19, 22, 13), (12, 21, 24, 15), (15, 24, 23, 14), (11, 20, 19, 10), (32, 28, 29, 26), (30, 31, 28, 32), (25, 30, 32, 16), (16, 32, 26, 27), (22, 29, 28, 21), (18, 25, 16, 17), (19, 26, 29, 22), (21, 28, 31, 24), (0, 7, 6, 1), (3, 4, 7, 0), (2, 5, 4, 3)])
me_cube_016.materials.append(mat_boots)
me_cube_016.use_remesh_preserve_volume = False
me_cube_016.use_remesh_preserve_attributes = False
me_cube_016.use_mirror_vertex_groups = False
me_cube_016.update()

# ---- objects
ob_body = bpy.data.objects.new('Body', me_plane_001)
ob_torso = bpy.data.objects.new('Torso', me_plane_002)
ob_belly = bpy.data.objects.new('Belly', me_cube_013)
ob_chest = bpy.data.objects.new('Chest', me_cube_012)
ob_rightbiceps = bpy.data.objects.new('RightBiceps', me_cube_015)
ob_rightarm = bpy.data.objects.new('RightArm', me_cube_014)
ob_righthand = bpy.data.objects.new('RightHand', me_cube_004)
ob_leftbiceps = bpy.data.objects.new('LeftBiceps', me_cube_011)
ob_leftarm = bpy.data.objects.new('LeftArm', me_cube_000)
ob_lefthand = bpy.data.objects.new('LeftHand', me_cube_021)
ob_head = bpy.data.objects.new('Head', me_cube_001)
ob_beard = bpy.data.objects.new('Beard', me_cube_002)
ob_hat = bpy.data.objects.new('Hat', me_cube_005)
ob_belt = bpy.data.objects.new('Belt', me_cylinder_001)
ob_sabre = bpy.data.objects.new('Sabre', me_cube_008)
ob_gun = bpy.data.objects.new('Gun', me_cube_009)
ob_legs = bpy.data.objects.new('Legs', me_plane)
ob_leftthigh = bpy.data.objects.new('LeftThigh', me_cube_017)
ob_lefttibia = bpy.data.objects.new('LeftTibia', me_cube_018)
ob_leftboot = bpy.data.objects.new('LeftBoot', me_cube_007)
ob_rightthigh = bpy.data.objects.new('RightThigh', me_cube_019)
ob_righttibia = bpy.data.objects.new('RightTibia', me_cube_020)
ob_boots_001 = bpy.data.objects.new('Boots.001', me_cube_016)
ob_lamp = bpy.data.objects.new('Lamp', light_lamp)
ob_camera = bpy.data.objects.new('Camera', cam_camera)

# ---- transforms, parenting, visibility, modifiers, constraints
ob_body.location = (0.0, 0.0, 0.0)
ob_body.rotation_euler = (1.571, -0.0, -3.142)
ob_body.lineart.crease_threshold = 0.0
ob_torso.parent = ob_body
ob_torso.location = (-0.01728, 2.171, -1.235)
ob_torso.rotation_euler = (-1.571, 3.142, 2.552e-13)
ob_torso.lineart.crease_threshold = 0.0
ob_belly.parent = ob_torso
ob_belly.matrix_parent_inverse = Matrix(((1.0, -9.313e-10, 0.0, -0.01728), (0.0, 1.0, 0.0, 1.235), (0.0, 0.0, 1.0, -2.171), (0.0, 0.0, 0.0, 1.0)))
ob_belly.location = (0.004423, 0.02552, 2.185)
ob_belly.lineart.crease_threshold = 0.0
_vg = ob_belly.vertex_groups.new(name='Bone')
_vg = ob_belly.vertex_groups.new(name='Bone.001')
_vg = ob_belly.vertex_groups.new(name='Bone.002')
_vg = ob_belly.vertex_groups.new(name='Bone.001_L')
_vg = ob_belly.vertex_groups.new(name='Bone.001_L.001')
_vg = ob_belly.vertex_groups.new(name='Bone.001_L.002')
_vg = ob_belly.vertex_groups.new(name='Bone.001_L.003')
_vg = ob_belly.vertex_groups.new(name='Bone.001_L.004')
_vg = ob_belly.vertex_groups.new(name='Bone.001_R')
_vg = ob_belly.vertex_groups.new(name='Bone.001_R.001')
_vg = ob_belly.vertex_groups.new(name='Bone.001_R.002')
_vg = ob_belly.vertex_groups.new(name='Bone.001_R.003')
_vg = ob_belly.vertex_groups.new(name='Bone.001_R.004')
_vg = ob_belly.vertex_groups.new(name='Bone_L')
_vg = ob_belly.vertex_groups.new(name='Bone_L.001')
_vg = ob_belly.vertex_groups.new(name='Bone_L.002')
_vg = ob_belly.vertex_groups.new(name='Bone_L.003')
_vg = ob_belly.vertex_groups.new(name='Bone_R')
_vg = ob_belly.vertex_groups.new(name='Bone_R.001')
_vg = ob_belly.vertex_groups.new(name='Bone_R.002')
_vg = ob_belly.vertex_groups.new(name='Bone_R.003')
ob_chest.parent = ob_belly
ob_chest.matrix_parent_inverse = Matrix(((1.0, 9.313e-10, 0.0, -0.004423), (0.0, 1.0, 0.0, -0.02552), (0.0, 0.0, 1.0, -2.185), (0.0, 0.0, 0.0, 1.0)))
ob_chest.location = (0.01441, 0.01333, 2.612)
ob_chest.lineart.crease_threshold = 0.0
_vg = ob_chest.vertex_groups.new(name='Bone')
_vg = ob_chest.vertex_groups.new(name='Bone.001')
_vg = ob_chest.vertex_groups.new(name='Bone.002')
_vg = ob_chest.vertex_groups.new(name='Bone.001_L')
_vg = ob_chest.vertex_groups.new(name='Bone.001_L.001')
_vg = ob_chest.vertex_groups.new(name='Bone.001_L.002')
_vg = ob_chest.vertex_groups.new(name='Bone.001_L.003')
_vg = ob_chest.vertex_groups.new(name='Bone.001_L.004')
_vg = ob_chest.vertex_groups.new(name='Bone.001_R')
_vg = ob_chest.vertex_groups.new(name='Bone.001_R.001')
_vg = ob_chest.vertex_groups.new(name='Bone.001_R.002')
_vg = ob_chest.vertex_groups.new(name='Bone.001_R.003')
_vg = ob_chest.vertex_groups.new(name='Bone.001_R.004')
_vg = ob_chest.vertex_groups.new(name='Bone_L')
_vg = ob_chest.vertex_groups.new(name='Bone_L.001')
_vg = ob_chest.vertex_groups.new(name='Bone_L.002')
_vg = ob_chest.vertex_groups.new(name='Bone_L.003')
_vg = ob_chest.vertex_groups.new(name='Bone_R')
_vg = ob_chest.vertex_groups.new(name='Bone_R.001')
_vg = ob_chest.vertex_groups.new(name='Bone_R.002')
_vg = ob_chest.vertex_groups.new(name='Bone_R.003')
ob_rightbiceps.parent = ob_chest
ob_rightbiceps.matrix_parent_inverse = Matrix(((1.0, 0.0, 0.0, -0.01441), (0.0, 1.0, 0.0, -0.01333), (0.0, 0.0, 1.0, -2.612), (0.0, 0.0, 0.0, 1.0)))
ob_rightbiceps.location = (-0.462, 0.02167, 3.181)
ob_rightbiceps.lineart.crease_threshold = 0.0
_vg = ob_rightbiceps.vertex_groups.new(name='Bone')
_vg = ob_rightbiceps.vertex_groups.new(name='Bone.001')
_vg = ob_rightbiceps.vertex_groups.new(name='Bone.002')
_vg = ob_rightbiceps.vertex_groups.new(name='Bone.001_L')
_vg = ob_rightbiceps.vertex_groups.new(name='Bone.001_L.001')
_vg = ob_rightbiceps.vertex_groups.new(name='Bone.001_L.002')
_vg = ob_rightbiceps.vertex_groups.new(name='Bone.001_L.003')
_vg = ob_rightbiceps.vertex_groups.new(name='Bone.001_R')
_vg = ob_rightbiceps.vertex_groups.new(name='Bone.001_R.001')
_vg = ob_rightbiceps.vertex_groups.new(name='Bone.001_R.002')
_vg = ob_rightbiceps.vertex_groups.new(name='Bone.001_R.003')
_vg = ob_rightbiceps.vertex_groups.new(name='Bone_L')
_vg = ob_rightbiceps.vertex_groups.new(name='Bone_L.001')
_vg = ob_rightbiceps.vertex_groups.new(name='Bone_L.002')
_vg = ob_rightbiceps.vertex_groups.new(name='Bone_L.003')
_vg = ob_rightbiceps.vertex_groups.new(name='Bone_R')
_vg = ob_rightbiceps.vertex_groups.new(name='Bone_R.001')
_vg = ob_rightbiceps.vertex_groups.new(name='Bone_R.002')
_vg = ob_rightbiceps.vertex_groups.new(name='Bone_R.003')
_vg = ob_rightbiceps.vertex_groups.new(name='Bone.001_L.004')
_vg = ob_rightbiceps.vertex_groups.new(name='Bone.001_R.004')
ob_rightarm.parent = ob_rightbiceps
ob_rightarm.matrix_parent_inverse = Matrix(((1.0, 0.0, 0.0, 0.462), (0.0, 1.0, 0.0, -0.02167), (0.0, 0.0, 1.0, -3.181), (0.0, 0.0, 0.0, 1.0)))
ob_rightarm.location = (-0.5642, 0.02001, 2.538)
ob_rightarm.lineart.crease_threshold = 0.0
_vg = ob_rightarm.vertex_groups.new(name='Bone')
_vg = ob_rightarm.vertex_groups.new(name='Bone.001')
_vg = ob_rightarm.vertex_groups.new(name='Bone.002')
_vg = ob_rightarm.vertex_groups.new(name='Bone.001_L')
_vg = ob_rightarm.vertex_groups.new(name='Bone.001_L.001')
_vg = ob_rightarm.vertex_groups.new(name='Bone.001_L.002')
_vg = ob_rightarm.vertex_groups.new(name='Bone.001_L.003')
_vg = ob_rightarm.vertex_groups.new(name='Bone.001_R')
_vg = ob_rightarm.vertex_groups.new(name='Bone.001_R.001')
_vg = ob_rightarm.vertex_groups.new(name='Bone.001_R.002')
_vg = ob_rightarm.vertex_groups.new(name='Bone.001_R.003')
_vg = ob_rightarm.vertex_groups.new(name='Bone_L')
_vg = ob_rightarm.vertex_groups.new(name='Bone_L.001')
_vg = ob_rightarm.vertex_groups.new(name='Bone_L.002')
_vg = ob_rightarm.vertex_groups.new(name='Bone_L.003')
_vg = ob_rightarm.vertex_groups.new(name='Bone_R')
_vg = ob_rightarm.vertex_groups.new(name='Bone_R.001')
_vg = ob_rightarm.vertex_groups.new(name='Bone_R.002')
_vg = ob_rightarm.vertex_groups.new(name='Bone_R.003')
_vg = ob_rightarm.vertex_groups.new(name='Bone.001_L.004')
_vg = ob_rightarm.vertex_groups.new(name='Bone.001_R.004')
ob_righthand.parent = ob_rightarm
ob_righthand.matrix_parent_inverse = Matrix(((1.0, 0.0, 0.0, 0.5642), (0.0, 1.0, 0.0, -0.02001), (0.0, 0.0, 1.0, -2.538), (0.0, 0.0, 0.0, 1.0)))
ob_righthand.location = (-0.5581, -0.007514, 1.941)
ob_righthand.lineart.crease_threshold = 0.0
_vg = ob_righthand.vertex_groups.new(name='Bone')
_vg = ob_righthand.vertex_groups.new(name='Bone.001')
_vg = ob_righthand.vertex_groups.new(name='Bone.002')
_vg = ob_righthand.vertex_groups.new(name='Bone.001_L')
_vg = ob_righthand.vertex_groups.new(name='Bone.001_L.001')
_vg = ob_righthand.vertex_groups.new(name='Bone.001_L.002')
_vg = ob_righthand.vertex_groups.new(name='Bone.001_L.003')
_vg = ob_righthand.vertex_groups.new(name='Bone.001_R')
_vg = ob_righthand.vertex_groups.new(name='Bone.001_R.001')
_vg = ob_righthand.vertex_groups.new(name='Bone.001_R.002')
_vg = ob_righthand.vertex_groups.new(name='Bone.001_R.003')
_vg = ob_righthand.vertex_groups.new(name='Bone_L')
_vg = ob_righthand.vertex_groups.new(name='Bone_L.001')
_vg = ob_righthand.vertex_groups.new(name='Bone_L.002')
_vg = ob_righthand.vertex_groups.new(name='Bone_L.003')
_vg = ob_righthand.vertex_groups.new(name='Bone_R')
_vg = ob_righthand.vertex_groups.new(name='Bone_R.001')
_vg = ob_righthand.vertex_groups.new(name='Bone_R.002')
_vg = ob_righthand.vertex_groups.new(name='Bone_R.003')
_vg = ob_righthand.vertex_groups.new(name='Bone.001_L.004')
_vg = ob_righthand.vertex_groups.new(name='Bone.001_R.004')
ob_leftbiceps.parent = ob_chest
ob_leftbiceps.matrix_parent_inverse = Matrix(((1.0, 0.0, 0.0, -0.01441), (0.0, 1.0, 0.0, -0.01333), (0.0, 0.0, 1.0, -2.612), (0.0, 0.0, 0.0, 1.0)))
ob_leftbiceps.location = (0.5134, 0.02992, 3.159)
ob_leftbiceps.lineart.crease_threshold = 0.0
_vg = ob_leftbiceps.vertex_groups.new(name='Bone')
_vg = ob_leftbiceps.vertex_groups.new(name='Bone.001')
_vg = ob_leftbiceps.vertex_groups.new(name='Bone.002')
_vg = ob_leftbiceps.vertex_groups.new(name='Bone.001_L')
_vg = ob_leftbiceps.vertex_groups.new(name='Bone.001_L.001')
_vg = ob_leftbiceps.vertex_groups.new(name='Bone.001_L.002')
_vg = ob_leftbiceps.vertex_groups.new(name='Bone.001_L.003')
_vg = ob_leftbiceps.vertex_groups.new(name='Bone.001_R')
_vg = ob_leftbiceps.vertex_groups.new(name='Bone.001_R.001')
_vg = ob_leftbiceps.vertex_groups.new(name='Bone.001_R.002')
_vg = ob_leftbiceps.vertex_groups.new(name='Bone.001_R.003')
_vg = ob_leftbiceps.vertex_groups.new(name='Bone_L')
_vg = ob_leftbiceps.vertex_groups.new(name='Bone_L.001')
_vg = ob_leftbiceps.vertex_groups.new(name='Bone_L.002')
_vg = ob_leftbiceps.vertex_groups.new(name='Bone_L.003')
_vg = ob_leftbiceps.vertex_groups.new(name='Bone_R')
_vg = ob_leftbiceps.vertex_groups.new(name='Bone_R.001')
_vg = ob_leftbiceps.vertex_groups.new(name='Bone_R.002')
_vg = ob_leftbiceps.vertex_groups.new(name='Bone_R.003')
_vg = ob_leftbiceps.vertex_groups.new(name='Bone.001_L.004')
_vg = ob_leftbiceps.vertex_groups.new(name='Bone.001_R.004')
ob_leftarm.parent = ob_leftbiceps
ob_leftarm.matrix_parent_inverse = Matrix(((1.0, 0.0, 0.0, -0.5134), (0.0, 1.0, 0.0, -0.02992), (0.0, 0.0, 1.0, -3.159), (0.0, 0.0, 0.0, 1.0)))
ob_leftarm.location = (0.6057, 0.02505, 2.498)
ob_leftarm.lineart.crease_threshold = 0.0
_vg = ob_leftarm.vertex_groups.new(name='Bone')
_vg = ob_leftarm.vertex_groups.new(name='Bone.001')
_vg = ob_leftarm.vertex_groups.new(name='Bone.002')
_vg = ob_leftarm.vertex_groups.new(name='Bone.001_L')
_vg = ob_leftarm.vertex_groups.new(name='Bone.001_L.001')
_vg = ob_leftarm.vertex_groups.new(name='Bone.001_L.002')
_vg = ob_leftarm.vertex_groups.new(name='Bone.001_L.003')
_vg = ob_leftarm.vertex_groups.new(name='Bone.001_R')
_vg = ob_leftarm.vertex_groups.new(name='Bone.001_R.001')
_vg = ob_leftarm.vertex_groups.new(name='Bone.001_R.002')
_vg = ob_leftarm.vertex_groups.new(name='Bone.001_R.003')
_vg = ob_leftarm.vertex_groups.new(name='Bone_L')
_vg = ob_leftarm.vertex_groups.new(name='Bone_L.001')
_vg = ob_leftarm.vertex_groups.new(name='Bone_L.002')
_vg = ob_leftarm.vertex_groups.new(name='Bone_L.003')
_vg = ob_leftarm.vertex_groups.new(name='Bone_R')
_vg = ob_leftarm.vertex_groups.new(name='Bone_R.001')
_vg = ob_leftarm.vertex_groups.new(name='Bone_R.002')
_vg = ob_leftarm.vertex_groups.new(name='Bone_R.003')
_vg = ob_leftarm.vertex_groups.new(name='Bone.001_L.004')
_vg = ob_leftarm.vertex_groups.new(name='Bone.001_R.004')
ob_lefthand.parent = ob_leftarm
ob_lefthand.matrix_parent_inverse = Matrix(((1.0, 0.0, 0.0, -0.6057), (0.0, 1.0, 0.0, -0.02505), (0.0, 0.0, 1.0, -2.498), (0.0, 0.0, 0.0, 1.0)))
ob_lefthand.location = (0.5931, -0.009551, 1.909)
ob_lefthand.lineart.crease_threshold = 0.0
_vg = ob_lefthand.vertex_groups.new(name='Bone')
_vg = ob_lefthand.vertex_groups.new(name='Bone.001')
_vg = ob_lefthand.vertex_groups.new(name='Bone.002')
_vg = ob_lefthand.vertex_groups.new(name='Bone.001_L')
_vg = ob_lefthand.vertex_groups.new(name='Bone.001_L.001')
_vg = ob_lefthand.vertex_groups.new(name='Bone.001_L.002')
_vg = ob_lefthand.vertex_groups.new(name='Bone.001_L.003')
_vg = ob_lefthand.vertex_groups.new(name='Bone.001_R')
_vg = ob_lefthand.vertex_groups.new(name='Bone.001_R.001')
_vg = ob_lefthand.vertex_groups.new(name='Bone.001_R.002')
_vg = ob_lefthand.vertex_groups.new(name='Bone.001_R.003')
_vg = ob_lefthand.vertex_groups.new(name='Bone_L')
_vg = ob_lefthand.vertex_groups.new(name='Bone_L.001')
_vg = ob_lefthand.vertex_groups.new(name='Bone_L.002')
_vg = ob_lefthand.vertex_groups.new(name='Bone_L.003')
_vg = ob_lefthand.vertex_groups.new(name='Bone_R')
_vg = ob_lefthand.vertex_groups.new(name='Bone_R.001')
_vg = ob_lefthand.vertex_groups.new(name='Bone_R.002')
_vg = ob_lefthand.vertex_groups.new(name='Bone_R.003')
_vg = ob_lefthand.vertex_groups.new(name='Bone.001_L.004')
_vg = ob_lefthand.vertex_groups.new(name='Bone.001_R.004')
ob_head.parent = ob_chest
ob_head.matrix_parent_inverse = Matrix(((1.0, 0.0, 0.0, -0.01441), (0.0, 1.0, 0.0, -0.01333), (0.0, 0.0, 1.0, -2.612), (0.0, 0.0, 0.0, 1.0)))
ob_head.location = (0.01441, -0.01399, 3.335)
ob_head.lineart.crease_threshold = 0.0
_vg = ob_head.vertex_groups.new(name='Bone')
_vg = ob_head.vertex_groups.new(name='Bone.001')
_vg = ob_head.vertex_groups.new(name='Bone.002')
_vg = ob_head.vertex_groups.new(name='Bone.001_L')
_vg = ob_head.vertex_groups.new(name='Bone.001_L.001')
_vg = ob_head.vertex_groups.new(name='Bone.001_L.002')
_vg = ob_head.vertex_groups.new(name='Bone.001_L.003')
_vg = ob_head.vertex_groups.new(name='Bone.001_R')
_vg = ob_head.vertex_groups.new(name='Bone.001_R.001')
_vg = ob_head.vertex_groups.new(name='Bone.001_R.002')
_vg = ob_head.vertex_groups.new(name='Bone.001_R.003')
_vg = ob_head.vertex_groups.new(name='Bone_L')
_vg = ob_head.vertex_groups.new(name='Bone_L.001')
_vg = ob_head.vertex_groups.new(name='Bone_L.002')
_vg = ob_head.vertex_groups.new(name='Bone_L.003')
_vg = ob_head.vertex_groups.new(name='Bone_R')
_vg = ob_head.vertex_groups.new(name='Bone_R.001')
_vg = ob_head.vertex_groups.new(name='Bone_R.002')
_vg = ob_head.vertex_groups.new(name='Bone_R.003')
_vg = ob_head.vertex_groups.new(name='Bone.001_L.004')
_vg = ob_head.vertex_groups.new(name='Bone.001_R.004')
ob_beard.parent = ob_head
ob_beard.matrix_parent_inverse = Matrix(((1.0, 0.0, 0.0, -0.01441), (0.0, 1.0, 0.0, 0.01399), (0.0, 0.0, 1.0, -3.335), (0.0, 0.0, 0.0, 1.0)))
ob_beard.location = (0.01441, -0.232, 3.659)
ob_beard.lineart.crease_threshold = 0.0
_vg = ob_beard.vertex_groups.new(name='Bone')
_vg = ob_beard.vertex_groups.new(name='Bone.001')
_vg = ob_beard.vertex_groups.new(name='Bone.002')
_vg = ob_beard.vertex_groups.new(name='Bone.001_L')
_vg = ob_beard.vertex_groups.new(name='Bone.001_L.001')
_vg = ob_beard.vertex_groups.new(name='Bone.001_L.002')
_vg = ob_beard.vertex_groups.new(name='Bone.001_L.003')
_vg = ob_beard.vertex_groups.new(name='Bone.001_L.004')
_vg = ob_beard.vertex_groups.new(name='Bone.001_R')
_vg = ob_beard.vertex_groups.new(name='Bone.001_R.001')
_vg = ob_beard.vertex_groups.new(name='Bone.001_R.002')
_vg = ob_beard.vertex_groups.new(name='Bone.001_R.003')
_vg = ob_beard.vertex_groups.new(name='Bone.001_R.004')
_vg = ob_beard.vertex_groups.new(name='Bone_L')
_vg = ob_beard.vertex_groups.new(name='Bone_L.001')
_vg = ob_beard.vertex_groups.new(name='Bone_L.002')
_vg = ob_beard.vertex_groups.new(name='Bone_L.003')
_vg = ob_beard.vertex_groups.new(name='Bone_R')
_vg = ob_beard.vertex_groups.new(name='Bone_R.001')
_vg = ob_beard.vertex_groups.new(name='Bone_R.002')
_vg = ob_beard.vertex_groups.new(name='Bone_R.003')
ob_hat.parent = ob_head
ob_hat.matrix_parent_inverse = Matrix(((1.0, 0.0, 0.0, -0.01441), (0.0, 1.0, 0.0, 0.01399), (0.0, 0.0, 1.0, -3.335), (0.0, 0.0, 0.0, 1.0)))
ob_hat.location = (0.02952, 0.04011, 4.376)
ob_hat.lineart.crease_threshold = 0.0
ob_belt.parent = ob_chest
ob_belt.matrix_parent_inverse = Matrix(((1.0, 0.0, 0.0, -0.01441), (0.0, 1.0, 0.0, -0.01333), (0.0, 0.0, 1.0, -2.612), (0.0, 0.0, 0.0, 1.0)))
ob_belt.location = (0.01263, 0.007972, 2.158)
ob_belt.lineart.crease_threshold = 0.0
_vg = ob_belt.vertex_groups.new(name='Bone')
_vg = ob_belt.vertex_groups.new(name='Bone.001')
_vg = ob_belt.vertex_groups.new(name='Bone.002')
_vg = ob_belt.vertex_groups.new(name='Bone.001_L')
_vg = ob_belt.vertex_groups.new(name='Bone.001_L.001')
_vg = ob_belt.vertex_groups.new(name='Bone.001_L.002')
_vg = ob_belt.vertex_groups.new(name='Bone.001_L.003')
_vg = ob_belt.vertex_groups.new(name='Bone.001_L.004')
_vg = ob_belt.vertex_groups.new(name='Bone.001_R')
_vg = ob_belt.vertex_groups.new(name='Bone.001_R.001')
_vg = ob_belt.vertex_groups.new(name='Bone.001_R.002')
_vg = ob_belt.vertex_groups.new(name='Bone.001_R.003')
_vg = ob_belt.vertex_groups.new(name='Bone.001_R.004')
_vg = ob_belt.vertex_groups.new(name='Bone_L')
_vg = ob_belt.vertex_groups.new(name='Bone_L.001')
_vg = ob_belt.vertex_groups.new(name='Bone_L.002')
_vg = ob_belt.vertex_groups.new(name='Bone_L.003')
_vg = ob_belt.vertex_groups.new(name='Bone_R')
_vg = ob_belt.vertex_groups.new(name='Bone_R.001')
_vg = ob_belt.vertex_groups.new(name='Bone_R.002')
_vg = ob_belt.vertex_groups.new(name='Bone_R.003')
ob_sabre.parent = ob_belt
ob_sabre.matrix_parent_inverse = Matrix(((1.0, 0.0, 0.0, -0.01263), (0.0, 1.0, 2.328e-10, -0.007972), (0.0, 0.0, 1.0, -2.158), (0.0, 0.0, 0.0, 1.0)))
ob_sabre.location = (0.4917, -0.002279, 2.172)
ob_sabre.lineart.crease_threshold = 0.0
ob_gun.parent = ob_belt
ob_gun.matrix_parent_inverse = Matrix(((1.0, 0.0, 0.0, -0.01263), (0.0, 1.0, 2.328e-10, -0.007972), (0.0, 0.0, 1.0, -2.158), (0.0, 0.0, 0.0, 1.0)))
ob_gun.location = (-0.3963, 0.0071, 2.212)
ob_gun.lineart.crease_threshold = 0.0
ob_legs.parent = ob_body
ob_legs.location = (0.01657, 2.14, 0.2346)
ob_legs.rotation_euler = (-1.571, 3.142, 2.552e-13)
ob_legs.lineart.crease_threshold = 0.0
ob_leftthigh.parent = ob_legs
ob_leftthigh.matrix_parent_inverse = Matrix(((1.0, 0.0, -4.657e-10, 0.01657), (0.0, 1.0, 0.0, -0.2346), (0.0, 0.0, 1.0, -2.14), (0.0, 0.0, 0.0, 1.0)))
ob_leftthigh.location = (0.2306, 0.005525, 2.11)
ob_leftthigh.lineart.crease_threshold = 0.0
_vg = ob_leftthigh.vertex_groups.new(name='Bone')
_vg = ob_leftthigh.vertex_groups.new(name='Bone.001')
_vg = ob_leftthigh.vertex_groups.new(name='Bone.002')
_vg = ob_leftthigh.vertex_groups.new(name='Bone.001_L')
_vg = ob_leftthigh.vertex_groups.new(name='Bone.001_L.001')
_vg = ob_leftthigh.vertex_groups.new(name='Bone.001_L.002')
_vg = ob_leftthigh.vertex_groups.new(name='Bone.001_L.003')
_vg = ob_leftthigh.vertex_groups.new(name='Bone.001_L.004')
_vg = ob_leftthigh.vertex_groups.new(name='Bone.001_R')
_vg = ob_leftthigh.vertex_groups.new(name='Bone.001_R.001')
_vg = ob_leftthigh.vertex_groups.new(name='Bone.001_R.002')
_vg = ob_leftthigh.vertex_groups.new(name='Bone.001_R.003')
_vg = ob_leftthigh.vertex_groups.new(name='Bone.001_R.004')
_vg = ob_leftthigh.vertex_groups.new(name='Bone_L')
_vg = ob_leftthigh.vertex_groups.new(name='Bone_L.001')
_vg = ob_leftthigh.vertex_groups.new(name='Bone_L.002')
_vg = ob_leftthigh.vertex_groups.new(name='Bone_L.003')
_vg = ob_leftthigh.vertex_groups.new(name='Bone_R')
_vg = ob_leftthigh.vertex_groups.new(name='Bone_R.001')
_vg = ob_leftthigh.vertex_groups.new(name='Bone_R.002')
_vg = ob_leftthigh.vertex_groups.new(name='Bone_R.003')
ob_lefttibia.parent = ob_leftthigh
ob_lefttibia.matrix_parent_inverse = Matrix(((1.0, 0.0, 0.0, -0.2306), (0.0, 1.0, 0.0, -0.005525), (0.0, 0.0, 1.0, -2.11), (0.0, 0.0, 0.0, 1.0)))
ob_lefttibia.location = (0.2199, 0.0003099, 1.227)
ob_lefttibia.lineart.crease_threshold = 0.0
_vg = ob_lefttibia.vertex_groups.new(name='Bone')
_vg = ob_lefttibia.vertex_groups.new(name='Bone.001')
_vg = ob_lefttibia.vertex_groups.new(name='Bone.002')
_vg = ob_lefttibia.vertex_groups.new(name='Bone.001_L')
_vg = ob_lefttibia.vertex_groups.new(name='Bone.001_L.001')
_vg = ob_lefttibia.vertex_groups.new(name='Bone.001_L.002')
_vg = ob_lefttibia.vertex_groups.new(name='Bone.001_L.003')
_vg = ob_lefttibia.vertex_groups.new(name='Bone.001_L.004')
_vg = ob_lefttibia.vertex_groups.new(name='Bone.001_R')
_vg = ob_lefttibia.vertex_groups.new(name='Bone.001_R.001')
_vg = ob_lefttibia.vertex_groups.new(name='Bone.001_R.002')
_vg = ob_lefttibia.vertex_groups.new(name='Bone.001_R.003')
_vg = ob_lefttibia.vertex_groups.new(name='Bone.001_R.004')
_vg = ob_lefttibia.vertex_groups.new(name='Bone_L')
_vg = ob_lefttibia.vertex_groups.new(name='Bone_L.001')
_vg = ob_lefttibia.vertex_groups.new(name='Bone_L.002')
_vg = ob_lefttibia.vertex_groups.new(name='Bone_L.003')
_vg = ob_lefttibia.vertex_groups.new(name='Bone_R')
_vg = ob_lefttibia.vertex_groups.new(name='Bone_R.001')
_vg = ob_lefttibia.vertex_groups.new(name='Bone_R.002')
_vg = ob_lefttibia.vertex_groups.new(name='Bone_R.003')
ob_leftboot.parent = ob_lefttibia
ob_leftboot.matrix_parent_inverse = Matrix(((1.0, 0.0, 0.0, -0.2199), (0.0, 1.0, 0.0, -0.0003099), (0.0, 0.0, 1.0, -1.227), (0.0, 0.0, 0.0, 1.0)))
ob_leftboot.location = (0.2204, 0.01462, 0.2719)
ob_leftboot.lineart.crease_threshold = 0.0
_vg = ob_leftboot.vertex_groups.new(name='Bone')
_vg = ob_leftboot.vertex_groups.new(name='Bone.001')
_vg = ob_leftboot.vertex_groups.new(name='Bone.002')
_vg = ob_leftboot.vertex_groups.new(name='Bone.001_L')
_vg = ob_leftboot.vertex_groups.new(name='Bone.001_L.001')
_vg = ob_leftboot.vertex_groups.new(name='Bone.001_L.002')
_vg = ob_leftboot.vertex_groups.new(name='Bone.001_L.003')
_vg = ob_leftboot.vertex_groups.new(name='Bone.001_L.004')
_vg = ob_leftboot.vertex_groups.new(name='Bone.001_R')
_vg = ob_leftboot.vertex_groups.new(name='Bone.001_R.001')
_vg = ob_leftboot.vertex_groups.new(name='Bone.001_R.002')
_vg = ob_leftboot.vertex_groups.new(name='Bone.001_R.003')
_vg = ob_leftboot.vertex_groups.new(name='Bone.001_R.004')
_vg = ob_leftboot.vertex_groups.new(name='Bone_L')
_vg = ob_leftboot.vertex_groups.new(name='Bone_L.001')
_vg = ob_leftboot.vertex_groups.new(name='Bone_L.002')
_vg = ob_leftboot.vertex_groups.new(name='Bone_L.003')
_vg = ob_leftboot.vertex_groups.new(name='Bone_R')
_vg = ob_leftboot.vertex_groups.new(name='Bone_R.001')
_vg = ob_leftboot.vertex_groups.new(name='Bone_R.002')
_vg = ob_leftboot.vertex_groups.new(name='Bone_R.003')
ob_rightthigh.parent = ob_legs
ob_rightthigh.matrix_parent_inverse = Matrix(((1.0, 0.0, -4.657e-10, 0.01657), (0.0, 1.0, 0.0, -0.2346), (0.0, 0.0, 1.0, -2.14), (0.0, 0.0, 0.0, 1.0)))
ob_rightthigh.location = (-0.2133, 0.005525, 2.1)
ob_rightthigh.rotation_mode = 'ZXY'
ob_rightthigh.lineart.crease_threshold = 0.0
_vg = ob_rightthigh.vertex_groups.new(name='Bone')
_vg = ob_rightthigh.vertex_groups.new(name='Bone.001')
_vg = ob_rightthigh.vertex_groups.new(name='Bone.002')
_vg = ob_rightthigh.vertex_groups.new(name='Bone.001_L')
_vg = ob_rightthigh.vertex_groups.new(name='Bone.001_L.001')
_vg = ob_rightthigh.vertex_groups.new(name='Bone.001_L.002')
_vg = ob_rightthigh.vertex_groups.new(name='Bone.001_L.003')
_vg = ob_rightthigh.vertex_groups.new(name='Bone.001_L.004')
_vg = ob_rightthigh.vertex_groups.new(name='Bone.001_R')
_vg = ob_rightthigh.vertex_groups.new(name='Bone.001_R.001')
_vg = ob_rightthigh.vertex_groups.new(name='Bone.001_R.002')
_vg = ob_rightthigh.vertex_groups.new(name='Bone.001_R.003')
_vg = ob_rightthigh.vertex_groups.new(name='Bone.001_R.004')
_vg = ob_rightthigh.vertex_groups.new(name='Bone_L')
_vg = ob_rightthigh.vertex_groups.new(name='Bone_L.001')
_vg = ob_rightthigh.vertex_groups.new(name='Bone_L.002')
_vg = ob_rightthigh.vertex_groups.new(name='Bone_L.003')
_vg = ob_rightthigh.vertex_groups.new(name='Bone_R')
_vg = ob_rightthigh.vertex_groups.new(name='Bone_R.001')
_vg = ob_rightthigh.vertex_groups.new(name='Bone_R.002')
_vg = ob_rightthigh.vertex_groups.new(name='Bone_R.003')
ob_righttibia.parent = ob_rightthigh
ob_righttibia.matrix_parent_inverse = Matrix(((1.0, 0.0, 0.0, 0.2133), (0.0, 1.0, 0.0, -0.005525), (0.0, 0.0, 1.0, -2.1), (0.0, 0.0, 0.0, 1.0)))
ob_righttibia.location = (-0.2058, 0.0003099, 1.249)
ob_righttibia.lineart.crease_threshold = 0.0
_vg = ob_righttibia.vertex_groups.new(name='Bone')
_vg = ob_righttibia.vertex_groups.new(name='Bone.001')
_vg = ob_righttibia.vertex_groups.new(name='Bone.002')
_vg = ob_righttibia.vertex_groups.new(name='Bone.001_L')
_vg = ob_righttibia.vertex_groups.new(name='Bone.001_L.001')
_vg = ob_righttibia.vertex_groups.new(name='Bone.001_L.002')
_vg = ob_righttibia.vertex_groups.new(name='Bone.001_L.003')
_vg = ob_righttibia.vertex_groups.new(name='Bone.001_L.004')
_vg = ob_righttibia.vertex_groups.new(name='Bone.001_R')
_vg = ob_righttibia.vertex_groups.new(name='Bone.001_R.001')
_vg = ob_righttibia.vertex_groups.new(name='Bone.001_R.002')
_vg = ob_righttibia.vertex_groups.new(name='Bone.001_R.003')
_vg = ob_righttibia.vertex_groups.new(name='Bone.001_R.004')
_vg = ob_righttibia.vertex_groups.new(name='Bone_L')
_vg = ob_righttibia.vertex_groups.new(name='Bone_L.001')
_vg = ob_righttibia.vertex_groups.new(name='Bone_L.002')
_vg = ob_righttibia.vertex_groups.new(name='Bone_L.003')
_vg = ob_righttibia.vertex_groups.new(name='Bone_R')
_vg = ob_righttibia.vertex_groups.new(name='Bone_R.001')
_vg = ob_righttibia.vertex_groups.new(name='Bone_R.002')
_vg = ob_righttibia.vertex_groups.new(name='Bone_R.003')
ob_boots_001.parent = ob_righttibia
ob_boots_001.matrix_parent_inverse = Matrix(((1.0, 0.0, 0.0, 0.2058), (0.0, 1.0, 0.0, -0.0003099), (0.0, 0.0, 1.0, -1.249), (0.0, 0.0, 0.0, 1.0)))
ob_boots_001.location = (-0.2026, 0.0175, 0.2571)
ob_boots_001.lineart.crease_threshold = 0.0
_vg = ob_boots_001.vertex_groups.new(name='Bone')
_vg = ob_boots_001.vertex_groups.new(name='Bone.001')
_vg = ob_boots_001.vertex_groups.new(name='Bone.002')
_vg = ob_boots_001.vertex_groups.new(name='Bone.001_L')
_vg = ob_boots_001.vertex_groups.new(name='Bone.001_L.001')
_vg = ob_boots_001.vertex_groups.new(name='Bone.001_L.002')
_vg = ob_boots_001.vertex_groups.new(name='Bone.001_L.003')
_vg = ob_boots_001.vertex_groups.new(name='Bone.001_L.004')
_vg = ob_boots_001.vertex_groups.new(name='Bone.001_R')
_vg = ob_boots_001.vertex_groups.new(name='Bone.001_R.001')
_vg = ob_boots_001.vertex_groups.new(name='Bone.001_R.002')
_vg = ob_boots_001.vertex_groups.new(name='Bone.001_R.003')
_vg = ob_boots_001.vertex_groups.new(name='Bone.001_R.004')
_vg = ob_boots_001.vertex_groups.new(name='Bone_L')
_vg = ob_boots_001.vertex_groups.new(name='Bone_L.001')
_vg = ob_boots_001.vertex_groups.new(name='Bone_L.002')
_vg = ob_boots_001.vertex_groups.new(name='Bone_L.003')
_vg = ob_boots_001.vertex_groups.new(name='Bone_R')
_vg = ob_boots_001.vertex_groups.new(name='Bone_R.001')
_vg = ob_boots_001.vertex_groups.new(name='Bone_R.002')
_vg = ob_boots_001.vertex_groups.new(name='Bone_R.003')
ob_lamp.location = (-4.016, -11.5, 4.225)
ob_lamp.rotation_euler = (0.6503, 0.05522, 1.866)
ob_lamp.lock_rotations_4d = False
ob_lamp.empty_display_type = 'ARROWS'
ob_lamp.color = (0.0, 0.0, 0.0, 0.0)
ob_lamp.lineart.crease_threshold = 0.0
ob_camera.location = (5.665, -14.37, 6.924)
ob_camera.rotation_euler = (1.158, -0.008234, 0.3746)
ob_camera.lock_rotations_4d = False
ob_camera.empty_display_type = 'ARROWS'
ob_camera.color = (0.0, 0.0, 0.0, 0.0)
ob_camera.hide_render = True
ob_camera.display_type = 'WIRE'
ob_camera.lineart.crease_threshold = 0.0

# ---- collection membership
col_collection_1.objects.link(ob_body)
col_collection_1.objects.link(ob_torso)
col_collection_1.objects.link(ob_belly)
col_collection_1.objects.link(ob_chest)
col_collection_1.objects.link(ob_rightbiceps)
col_collection_1.objects.link(ob_rightarm)
col_collection_1.objects.link(ob_righthand)
col_collection_1.objects.link(ob_leftbiceps)
col_collection_1.objects.link(ob_leftarm)
col_collection_1.objects.link(ob_lefthand)
col_collection_1.objects.link(ob_head)
col_collection_1.objects.link(ob_beard)
col_collection_1.objects.link(ob_hat)
col_collection_1.objects.link(ob_belt)
col_collection_1.objects.link(ob_sabre)
col_collection_1.objects.link(ob_gun)
col_collection_1.objects.link(ob_legs)
col_collection_1.objects.link(ob_leftthigh)
col_collection_1.objects.link(ob_lefttibia)
col_collection_1.objects.link(ob_leftboot)
col_collection_1.objects.link(ob_rightthigh)
col_collection_1.objects.link(ob_righttibia)
col_collection_1.objects.link(ob_boots_001)
col_collection_1.objects.link(ob_lamp)
col_collection_1.objects.link(ob_camera)

# ---- scene / render settings (as saved in the file)
scene.camera = ob_camera
scene.frame_start = 1; scene.frame_end = 20; scene.frame_set(11)
scene.render.engine = 'BLENDER_EEVEE_NEXT'
scene.render.image_settings.file_format = 'JPEG'
scene.render.dither_intensity = 0.0
scene.cycles.use_denoising = False
scene.cycles.samples = 128
scene.cycles.sampling_pattern = 'TABULATED_SOBOL'
scene.cycles.light_sampling_threshold = 0.0
scene.cycles.use_adaptive_sampling = False
scene.cycles.use_light_tree = False
scene.cycles.blur_glossy = 0.0
scene.cycles.sample_clamp_indirect = 0.0
scene.view_settings.view_transform = 'Standard'
bpy.context.view_layer.update()
